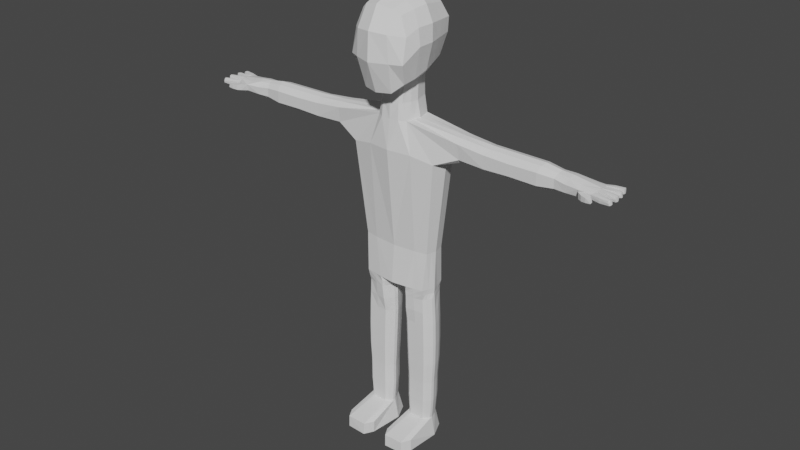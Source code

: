 # Source: bonecopodre.blend  (saved by Blender 3.4.6; exported with 4.5.12 LTS)
import bpy
from mathutils import Matrix  # noqa: F401  (used for matrix-valued properties, if any)

bpy.ops.wm.read_factory_settings(use_empty=True)
scene = bpy.context.scene
scene.name = 'Scene'

# ---- collections
col_collection = bpy.data.collections.new('Collection'); scene.collection.children.link(col_collection)

# ---- node groups
ng_auto_smooth = bpy.data.node_groups.new('Auto Smooth', 'GeometryNodeTree')
_s = ng_auto_smooth.interface.new_socket(name='Geometry', in_out='OUTPUT', socket_type='NodeSocketGeometry')
_s = ng_auto_smooth.interface.new_socket(name='Geometry', in_out='INPUT', socket_type='NodeSocketGeometry')
_s = ng_auto_smooth.interface.new_socket(name='Angle', in_out='INPUT', socket_type='NodeSocketFloat')
_s.subtype = 'ANGLE'
_s.min_value = 0.0
_s.max_value = 3.142
ng_auto_smooth.is_modifier = True
_N = ng_auto_smooth.nodes; _L = ng_auto_smooth.links
n0 = _N.new('NodeGroupOutput'); n0.name = 'Group Output'; n0.location = (480, -100)
n1 = _N.new('NodeGroupInput'); n1.name = 'Group Input'; n1.location = (-420, -300)
n2 = _N.new('NodeGroupInput'); n2.name = 'Group Input.001'; n2.location = (-60, -100)
n3 = _N.new('GeometryNodeSetShadeSmooth'); n3.name = 'Set Shade Smooth'; n3.location = (120, -100)
n3.domain = 'EDGE'
n4 = _N.new('GeometryNodeSetShadeSmooth'); n4.name = 'Set Shade Smooth.001'; n4.location = (300, -100)
n5 = _N.new('GeometryNodeInputMeshEdgeAngle'); n5.name = 'Edge Angle'; n5.location = (-420, -220)
n6 = _N.new('GeometryNodeInputEdgeSmooth'); n6.name = 'Is Edge Smooth'; n6.location = (-60, -160)
n7 = _N.new('GeometryNodeInputShadeSmooth'); n7.name = 'Is Face Smooth'; n7.location = (-240, -340)
n8 = _N.new('FunctionNodeBooleanMath'); n8.name = 'Boolean Math'; n8.location = (-60, -220)
n9 = _N.new('FunctionNodeCompare'); n9.name = 'Compare'; n9.location = (-240, -180)
n9.operation = 'LESS_EQUAL'
_L.new(n5.outputs[0], n9.inputs[0])
_L.new(n4.outputs[0], n0.inputs[0])
_L.new(n1.outputs[1], n9.inputs[1])
_L.new(n9.outputs[0], n8.inputs[0])
_L.new(n7.outputs[0], n8.inputs[1])
_L.new(n2.outputs[0], n3.inputs[0])
_L.new(n6.outputs[0], n3.inputs[1])
_L.new(n3.outputs[0], n4.inputs[0])
_L.new(n8.outputs[0], n3.inputs[2])
n0.is_active_output = True

# ---- world
world_world = bpy.data.worlds.new('World'); scene.world = world_world
world_world.use_nodes = True; world_world.node_tree.nodes.clear()
_N = world_world.node_tree.nodes; _L = world_world.node_tree.links
n0 = _N.new('ShaderNodeOutputWorld'); n0.name = 'World Output'; n0.location = (300, 300)
n1 = _N.new('ShaderNodeBackground'); n1.name = 'Background'; n1.location = (10, 300)
n1.inputs[0].default_value = (0.05088, 0.05088, 0.05088, 1.0)
_L.new(n1.outputs[0], n0.inputs[0])
n0.is_active_output = True
world_world.color = (0.05088, 0.05088, 0.05088)
world_world.use_sun_shadow = False
world_world.sun_shadow_jitter_overblur = 0.0

# ---- meshes
me_cube_002 = bpy.data.meshes.new('Cube.002')
me_cube_002.from_pydata([(0.2188, -0.2519, -0.6455), (0.3608, -0.4931, 0.4688), (0.2188, 0.2496, -0.6335), (0.3538, 0.4631, 0.4635), (0.0, 0.3065, -0.6417), (0.0, 0.5504, 0.5502), (0.4249, 0.5388, -0.0004476), (0.2837, 0.01676, -0.6241), (0.4456, -0.0123, 0.556), (0.4926, -0.6159, -0.2337), (0.0, -0.3069, -0.6795), (-9.313e-10, -0.6096, 0.6096), (0.0, 0.6551, 0.00916), (0.571, -0.0145, -0.003098), (0.0, -0.835, -0.2257), (0.0, -0.0006207, 0.7581), (0.3464, 0.4491, -0.3654), (0.0, 0.5224, -0.5276), (0.3946, -0.462, -0.5897), (0.4591, -0.01393, -0.4575), (0.0, -0.6552, -0.7415), (0.0, 0.3372, -1.008), (0.2829, 0.002975, -0.9812), (0.0, -0.3312, -1.008), (0.2059, 0.2767, -0.9783), (0.2059, -0.2708, -0.9783), (0.0, 0.358, -1.269), (3.541, 0.2139, -1.587), (0.3437, -3.95e-08, -1.258), (0.0, -0.3387, -1.272), (0.2716, 0.2573, -1.259), (0.2716, -0.2573, -1.259), (0.0, 0.3986, -1.76), (0.8601, 0.003967, -1.858), (0.0, -0.4046, -1.76), (0.788, 0.2588, -1.858), (0.788, -0.2509, -1.858), (3.52, 0.2122, -1.519), (3.515, -0.2117, -1.524), (3.598, -0.002672, -1.486), (3.539, -0.2061, -1.597), (3.606, -0.001777, -1.586), (0.0, 0.2899, -4.261), (0.0, -0.001265, -4.187), (0.6711, -0.001265, -4.175), (0.0, -0.294, -4.181), (0.5859, 0.2837, -4.179), (0.5798, -0.2142, -4.176), (1.675, -0.1831, -1.462), (2.138, -0.1828, -1.477), (2.603, -0.1831, -1.473), (3.083, -0.1793, -1.515), (3.125, -4.03e-05, -1.414), (2.663, 0.001003, -1.359), (2.198, 0.001003, -1.355), (1.734, 0.001003, -1.35), (1.726, 0.01667, -1.75), (2.202, 0.001003, -1.764), (2.669, 0.001003, -1.763), (3.161, -0.0004744, -1.707), (3.091, -0.1712, -1.644), (2.607, -0.1741, -1.681), (2.14, -0.1744, -1.674), (1.682, -0.1727, -1.69), (1.675, 0.1873, -1.457), (2.138, 0.187, -1.472), (2.603, 0.187, -1.48), (3.069, 0.181, -1.498), (3.084, 0.1806, -1.644), (2.607, 0.1857, -1.67), (2.14, 0.1857, -1.675), (1.682, 0.1869, -1.692), (0.6267, 0.2138, -3.497), (0.0, 0.3043, -3.503), (0.0, -0.2366, -3.503), (0.627, -0.1641, -3.497), (0.6756, 0.01211, -3.497), (0.3139, 0.3126, -4.187), (0.08975, -0.001265, -4.186), (0.2725, -0.2646, -4.179), (0.2381, 0.2897, -7.153), (0.1069, -2.125e-06, -7.157), (0.7218, -2.139e-06, -7.145), (0.2435, -0.1723, -7.152), (0.5929, 0.2985, -7.147), (0.5915, -0.1617, -7.146), (0.6757, -0.001306, -4.367), (0.7022, 0.000463, -4.864), (0.7118, 0.0006246, -5.285), (0.7087, 0.0009985, -5.662), (0.6857, 0.00189, -6.032), (0.6833, 0.001925, -6.413), (0.655, 0.003035, -6.791), (0.5568, 0.2304, -6.792), (0.5738, 0.2553, -6.415), (0.5759, 0.2561, -6.033), (0.5899, 0.2761, -5.663), (0.5892, 0.2845, -5.286), (0.578, 0.2881, -4.865), (0.558, 0.2832, -4.369), (0.2937, 0.2165, -6.797), (0.2799, 0.2406, -6.42), (0.281, 0.2414, -6.039), (0.2701, 0.2608, -5.669), (0.259, 0.2689, -5.292), (0.2433, 0.2724, -4.871), (0.2371, 0.2761, -4.375), (0.1195, 0.0008637, -4.379), (0.1097, 0.000463, -4.875), (0.127, 0.0006246, -5.296), (0.142, 0.0009985, -5.673), (0.1621, 0.00189, -6.042), (0.1613, 0.001925, -6.423), (0.1866, 0.003035, -6.8), (0.2912, -0.1427, -6.797), (0.2778, -0.158, -6.42), (0.2789, -0.1585, -6.039), (0.2684, -0.1707, -5.669), (0.2575, -0.1759, -5.292), (0.2418, -0.1781, -4.871), (0.2557, -0.2413, -4.373), (0.5563, -0.1421, -6.792), (0.5732, -0.1573, -6.415), (0.5753, -0.1578, -6.034), (0.5892, -0.17, -5.663), (0.5884, -0.1751, -5.286), (0.5772, -0.1773, -4.865), (0.559, -0.1767, -4.369), (0.2113, 0.4895, -0.4831), (0.2424, 0.5222, 0.5212), (0.25, -0.5906, -0.7245), (0.25, -0.5548, 0.5548), (0.2941, 0.6516, 0.005447), (0.3048, -0.72, -0.2257), (0.2942, -0.001229, 0.6908), (0.1658, 0.2771, -0.6398), (0.1658, -0.2794, -0.6517), (0.149, 0.3069, -0.9698), (0.149, -0.301, -0.9698), (0.1632, 0.3279, -1.26), (0.1632, -0.3279, -1.26), (0.4032, 0.3267, -1.776), (0.4041, -0.3327, -1.776), (0.4077, 0.2761, -3.5), (0.4039, -0.2024, -3.5), (0.6796, -0.6133, -6.924), (0.6856, -0.6133, -7.139), (0.2489, -0.7856, -7.147), (0.159, -0.6133, -7.151), (0.597, -0.775, -7.14), (0.1531, -0.6133, -6.936), (0.243, -0.7758, -6.931), (0.591, -0.775, -6.925), (0.4384, -0.2608, -0.5405), (0.4102, -0.2525, 0.5193), (0.5717, -0.3085, -0.007643), (0.0, -0.3048, 0.7245), (0.2563, -0.1176, -0.6301), (0.2581, -0.1339, -0.9797), (0.3076, -0.1286, -1.259), (0.824, -0.1234, -1.858), (3.569, -0.1038, -1.494), (3.578, -0.1025, -1.587), (0.1505, -0.1343, -4.184), (1.704, -0.09218, -1.381), (2.168, -0.09218, -1.385), (2.632, -0.09218, -1.39), (3.103, -0.1033, -1.437), (1.714, -0.08395, -1.756), (2.171, -0.08544, -1.749), (2.639, -0.08544, -1.748), (3.127, -0.0846, -1.695), (0.6513, -0.07599, -3.497), (0.0, -0.1477, -4.184), (0.1752, -0.08617, -7.155), (0.6567, -0.08084, -7.146), (0.633, -0.09152, -4.368), (0.6561, -0.09089, -4.864), (0.6665, -0.0897, -5.285), (0.6654, -0.08695, -5.663), (0.6469, -0.0804, -6.033), (0.6447, -0.08014, -6.414), (0.6221, -0.072, -6.792), (0.1817, -0.1214, -4.376), (0.1546, -0.09514, -4.874), (0.1712, -0.09394, -5.295), (0.1841, -0.09119, -5.672), (0.1994, -0.08461, -6.041), (0.1985, -0.08435, -6.422), (0.2178, -0.07617, -6.799), (0.6254, -0.1077, -4.176), (0.2774, -0.2774, 0.6397), (0.204, -0.6994, -7.149), (0.6413, -0.6941, -7.14), (0.6353, -0.6941, -6.925), (0.198, -0.6945, -6.934), (0.4378, 0.5439, 0.242), (0.4827, -0.5226, 0.1685), (0.0, 0.6659, 0.2921), (0.5669, -0.01211, 0.2864), (0.0, -0.808, 0.2416), (0.2774, -0.7232, 0.2142), (0.2774, 0.6397, 0.2774), (0.5227, -0.2883, 0.2694), (0.1201, -0.06778, -4.185), (0.6679, -0.004125, -4.271), (0.3955, -0.2408, -4.178), (0.6264, 0.1249, -4.176), (0.5648, 0.2795, -4.272), (0.4499, 0.2981, -4.183), (0.2492, -0.2435, -4.276), (0.5693, -0.1981, -4.272), (0.687, 3.183e-05, -4.616), (0.707, 0.0005438, -5.074), (0.7102, 0.0008115, -5.473), (0.6972, 0.001444, -5.847), (0.6845, 0.001908, -6.223), (0.6691, 0.00248, -6.602), (0.5653, 0.2429, -6.603), (0.5749, 0.2557, -6.224), (0.5829, 0.2661, -5.848), (0.5895, 0.2803, -5.475), (0.5836, 0.2863, -5.075), (0.5673, 0.286, -4.617), (0.2868, 0.2286, -6.608), (0.2804, 0.241, -6.229), (0.2755, 0.2511, -5.854), (0.2645, 0.2648, -5.48), (0.2511, 0.2707, -5.081), (0.245, 0.2704, -4.623), (0.1157, 0.003677, -4.283), (0.1164, 0.0001964, -4.627), (0.1183, 0.0005438, -5.085), (0.1345, 0.0008115, -5.484), (0.152, 0.001444, -5.858), (0.1617, 0.001908, -6.233), (0.174, 0.00248, -6.612), (0.2845, -0.1504, -6.609), (0.2784, -0.1582, -6.229), (0.2737, -0.1646, -5.854), (0.263, -0.1733, -5.481), (0.2496, -0.177, -5.082), (0.2438, -0.2222, -4.623), (0.5648, -0.1497, -6.603), (0.5743, -0.1575, -6.224), (0.5823, -0.1639, -5.849), (0.5888, -0.1725, -5.475), (0.5828, -0.1762, -5.076), (0.5667, -0.1768, -4.617), (0.6623, -0.05317, -4.368), (0.6875, -0.05194, -4.864), (0.6975, -0.05126, -5.285), (0.6954, -0.0497, -5.663), (0.6747, -0.04598, -6.033), (0.6723, -0.04584, -6.414), (0.6469, -0.04121, -6.792), (0.4018, -0.2212, -4.372), (0.4095, -0.1777, -4.868), (0.4229, -0.1755, -5.289), (0.4288, -0.1704, -5.666), (0.4271, -0.1581, -6.036), (0.4255, -0.1576, -6.417), (0.4238, -0.1424, -6.795), (0.1783, 0.1385, -4.377), (0.1729, 0.1401, -4.873), (0.1894, 0.1384, -5.294), (0.2025, 0.1345, -5.671), (0.2179, 0.1253, -6.041), (0.217, 0.1249, -6.422), (0.2366, 0.1134, -6.798), (0.2128, -0.1826, -4.375), (0.1876, -0.1343, -4.873), (0.2036, -0.1326, -5.293), (0.2156, -0.1286, -5.671), (0.2285, -0.1192, -6.04), (0.2275, -0.1188, -6.421), (0.2438, -0.1071, -6.798), (0.6168, 0.1409, -4.368), (0.654, 0.1503, -4.864), (0.6644, 0.1486, -5.285), (0.6632, 0.1445, -5.663), (0.6447, 0.135, -6.033), (0.6425, 0.1346, -6.414), (0.6198, 0.1227, -6.792), (0.3959, 0.3493, -4.373), (0.4055, 0.3535, -4.869), (0.4189, 0.3499, -5.29), (0.4249, 0.3417, -5.668), (0.4233, 0.322, -6.038), (0.4217, 0.3212, -6.419), (0.4201, 0.2967, -6.796), (0.6483, -0.05451, -4.175), (0.06106, 0.1432, -4.195), (0.1752, 0.3164, -4.196), (0.1392, 0.3017, -4.29), (0.1809, -0.2008, -4.182), (0.6036, -0.1299, -4.368), (0.6247, -0.1298, -4.865), (0.6355, -0.1281, -5.286), (0.6354, -0.1242, -5.663), (0.6192, -0.1148, -6.033), (0.617, -0.1145, -6.414), (0.5973, -0.1028, -6.792), (0.1506, -0.06029, -4.378), (0.1217, -0.056, -4.875), (0.1387, -0.05532, -5.296), (0.1527, -0.05375, -5.673), (0.1703, -0.05002, -6.042), (0.1695, -0.04987, -6.423), (0.1918, -0.04522, -6.8), (0.6026, -0.161, -4.176), (0.2081, -0.08026, -6.611), (0.1989, -0.08448, -6.232), (0.1918, -0.0879, -5.856), (0.1777, -0.09257, -5.483), (0.1629, -0.09454, -5.084), (0.1597, -0.1173, -4.626), (0.1769, -0.1322, -4.28), (0.6334, -0.07607, -6.603), (0.6458, -0.08027, -6.223), (0.6562, -0.08368, -5.848), (0.6659, -0.08833, -5.474), (0.6613, -0.09029, -5.075), (0.6428, -0.09083, -4.616), (0.6186, -0.1011, -4.271), (0.6433, -0.05261, -4.271), (0.673, -0.05213, -4.616), (0.6925, -0.0516, -5.075), (0.6964, -0.05048, -5.474), (0.685, -0.04784, -5.848), (0.6735, -0.04591, -6.223), (0.6596, -0.04352, -6.603), (0.2075, -0.2001, -4.279), (0.1914, -0.1674, -4.624), (0.1956, -0.1334, -5.083), (0.2096, -0.1306, -5.482), (0.222, -0.1239, -5.855), (0.228, -0.119, -6.231), (0.2356, -0.113, -6.61), (0.4209, 0.3089, -6.607), (0.4225, 0.3216, -6.228), (0.4241, 0.3318, -5.853), (0.4219, 0.3458, -5.479), (0.4122, 0.3517, -5.08), (0.4012, 0.3514, -4.621), (0.6312, 0.1287, -6.603), (0.6436, 0.1348, -6.224), (0.654, 0.1398, -5.848), (0.6638, 0.1466, -5.474), (0.6592, 0.1494, -5.075), (0.6406, 0.149, -4.616), (0.6164, 0.1377, -4.272), (0.1807, -0.04755, -6.612), (0.1699, -0.04994, -6.233), (0.1615, -0.05188, -5.858), (0.1457, -0.05454, -5.484), (0.1302, -0.05566, -5.085), (0.128, -0.06722, -4.627), (0.1463, -0.06424, -4.281), (0.2268, 0.1191, -6.61), (0.2174, 0.1251, -6.231), (0.2102, 0.1299, -5.856), (0.1959, 0.1364, -5.483), (0.1811, 0.1392, -5.083), (0.1773, 0.1389, -4.625), (0.1275, 0.1527, -4.286), (0.4246, -0.15, -6.606), (0.4263, -0.1579, -6.227), (0.428, -0.1642, -5.851), (0.4259, -0.1729, -5.478), (0.4162, -0.1766, -5.079), (0.4052, -0.1995, -4.62), (0.4037, -0.233, -4.274), (0.6072, -0.1086, -6.603), (0.6181, -0.1146, -6.224), (0.6273, -0.1195, -5.848), (0.6355, -0.1262, -5.474), (0.6301, -0.129, -5.075), (0.6126, -0.1295, -4.616), (0.594, -0.1496, -4.271), (2.883, -0.15, -1.497), (2.931, 0.00217, -1.403), (2.94, -9.645e-05, -1.72), (2.889, -0.1443, -1.652), (2.883, 0.1552, -1.495), (2.889, 0.1527, -1.651), (2.915, -0.07142, -1.707), (2.906, -0.0747, -1.429), (0.4028, 0.2176, -0.4115), (0.3997, 0.2254, 0.5097), (0.4979, 0.2622, -0.001773), (0.0, 0.2912, 0.671), (0.2513, 0.1332, -0.6288), (0.2444, 0.1398, -0.9797), (0.3076, 0.1286, -1.259), (0.824, 0.1314, -1.858), (3.554, 0.1356, -1.5), (3.563, 0.1415, -1.588), (1.714, 0.09465, -1.756), (2.171, 0.09316, -1.749), (2.639, 0.09316, -1.748), (3.125, 0.09004, -1.694), (1.704, 0.09418, -1.379), (2.168, 0.09418, -1.383), (2.632, 0.09418, -1.388), (3.101, 0.09599, -1.434), (0.6512, 0.113, -3.497), (0.2721, 0.2768, 0.6228), (0.5023, 0.2659, 0.2642), (2.906, 0.07905, -1.427), (2.915, 0.07593, -1.707), (3.324, -0.2193, -1.509), (3.353, 0.006383, -1.663), (3.302, 0.2202, -1.522), (3.353, 0.006255, -1.453), (3.328, -0.1966, -1.624), (3.312, 0.2201, -1.613), (3.327, -0.1109, -1.474), (3.327, -0.1109, -1.653), (3.346, 0.1139, -1.652), (3.328, 0.1169, -1.472), (1.254, 0.001003, -1.328), (1.213, -0.1605, -1.676), (1.212, 0.2331, -1.664), (1.196, -0.1938, -1.412), (1.277, 0.04012, -1.745), (1.197, 0.2092, -1.423), (1.247, -0.05679, -1.737), (1.223, -0.09978, -1.343), (1.223, 0.1018, -1.342), (1.247, 0.1399, -1.737), (3.339, -0.1985, -1.626), (3.434, -0.2388, -1.497), (3.454, -0.2143, -1.618), (3.385, -0.3016, -1.604), (3.376, -0.3094, -1.493), (3.461, -0.2597, -1.505), (3.475, -0.2492, -1.612), (3.449, -0.3399, -1.603), (3.446, -0.3499, -1.506), (3.508, -0.2862, -1.511), (3.524, -0.2772, -1.607), (3.532, -0.363, -1.593), (3.531, -0.3691, -1.517), (3.549, -0.3026, -1.516), (3.571, -0.3043, -1.606), (3.617, -0.3683, -1.582), (3.605, -0.3654, -1.529), (3.602, -0.321, -1.525), (3.616, -0.3205, -1.573), (3.565, -0.1346, -1.502), (3.573, -0.1272, -1.598), (3.523, -0.2076, -1.568), (3.563, 0.1335, -1.566), (3.527, 0.2119, -1.564), (3.571, -0.1305, -1.571), (3.575, -0.09909, -1.564), (3.601, -0.006299, -1.559), (3.588, -0.03481, -1.483), (3.595, -0.03205, -1.562), (3.599, -0.03723, -1.592), (3.577, 0.08343, -1.583), (3.58, 0.08821, -1.489), (3.575, 0.08732, -1.559), (3.843, -0.2749, -1.544), (3.835, -0.269, -1.51), (3.855, -0.2033, -1.506), (3.848, -0.2695, -1.577), (3.865, -0.2054, -1.574), (3.86, -0.2054, -1.544), (3.862, -0.1246, -1.533), (3.862, -0.1155, -1.573), (3.864, -0.1162, -1.496), (3.867, -0.04714, -1.497), (3.872, -0.0469, -1.533), (3.872, -0.05269, -1.571), (3.847, 0.04533, -1.536), (3.845, 0.04938, -1.496), (3.848, 0.05169, -1.575), (3.845, 0.1126, -1.572), (3.829, 0.1096, -1.494), (3.836, 0.1146, -1.534), (3.805, 0.2711, -1.533), (3.808, 0.2572, -1.503), (3.812, 0.1885, -1.499), (3.82, 0.1932, -1.578), (3.809, 0.2629, -1.572), (3.816, 0.189, -1.542), (3.545, -0.178, -1.514), (3.567, -0.1726, -1.607), (3.851, -0.2454, -1.501), (3.86, -0.2396, -1.58), (3.856, -0.2424, -1.541), (3.577, -0.06854, -1.489), (3.587, -0.06913, -1.589), (3.872, -0.07775, -1.491), (3.873, -0.08476, -1.533), (3.875, -0.081, -1.576), (3.592, 0.03749, -1.583), (3.592, 0.03434, -1.491), (3.857, 0.08092, -1.579), (3.847, 0.07283, -1.492), (3.852, 0.0779, -1.533), (0.3746, 0.3333, -0.3884), (0.2351, 0.1914, -0.6312), (0.2252, 0.2083, -0.979), (0.2896, 0.1929, -1.259), (0.806, 0.1951, -1.858), (3.534, 0.1807, -1.509), (3.555, 0.1824, -1.594), (1.688, 0.1408, -1.393), (2.153, 0.1408, -1.398), (2.617, 0.1408, -1.403), (3.083, 0.1385, -1.447), (0.6389, 0.1634, -3.497), (2.894, 0.1175, -1.439), (0.3768, 0.3443, 0.4866), (0.4614, 0.4005, -0.00111), (0.0, 0.4371, 0.6274), (1.699, 0.1407, -1.748), (2.156, 0.1392, -1.742), (2.623, 0.1392, -1.74), (3.106, 0.1353, -1.688), (0.2611, 0.4158, 0.5888), (0.4701, 0.4049, 0.2531), (2.903, 0.1139, -1.701), (3.314, 0.1685, -1.485), (3.33, 0.167, -1.645), (1.208, 0.1522, -1.35), (1.232, 0.1898, -1.734), (3.815, 0.2269, -1.498), (3.819, 0.2331, -1.58), (3.818, 0.2277, -1.537), (3.693, -0.1638, -1.502), (3.7, -0.1624, -1.563), (3.664, -0.2424, -1.517), (3.683, -0.2391, -1.598), (3.672, -0.2433, -1.562), (3.703, -0.1604, -1.595), (3.697, -0.2025, -1.604), (3.681, -0.2093, -1.505), (3.714, -0.03302, -1.549), (3.717, -0.0392, -1.587), (3.698, -0.1147, -1.55), (3.696, -0.1122, -1.491), (3.7, -0.1111, -1.585), (3.708, -0.03463, -1.485), (3.705, -0.07067, -1.484), (3.712, -0.0729, -1.589), (3.695, 0.1004, -1.49), (3.699, 0.1044, -1.549), (3.716, 0.01434, -1.553), (3.705, 0.0182, -1.489), (3.702, 0.09984, -1.583), (3.719, 0.02178, -1.584), (3.716, 0.05817, -1.585), (3.71, 0.0522, -1.49), (3.664, 0.2451, -1.585), (3.681, 0.1606, -1.59), (3.652, 0.2461, -1.55), (3.666, 0.1538, -1.494), (3.65, 0.238, -1.506), (3.676, 0.1484, -1.555), (3.661, 0.2025, -1.498), (3.679, 0.2066, -1.594)], [], [(202, 129, 3, 196), (128, 132, 6, 16), (388, 390, 13, 19), (408, 389, 8, 199), (203, 154, 1, 197), (153, 155, 9, 18), (130, 133, 14, 20), (201, 131, 11, 200), (392, 7, 22, 393), (136, 10, 23, 138), (135, 2, 24, 137), (407, 391, 15, 134), (191, 156, 11, 131), (135, 4, 17, 128), (157, 7, 19, 153), (504, 2, 16, 503), (136, 0, 18, 130), (393, 22, 28, 394), (157, 0, 25, 158), (418, 412, 41, 460, 494, 162), (140, 29, 34, 142), (158, 25, 31, 159), (137, 24, 30, 139), (138, 23, 29, 140), (144, 74, 45, 79), (143, 72, 46, 209, 77), (417, 411, 432, 38, 488, 450, 161), (139, 30, 35, 141), (161, 450, 455, 456), (396, 462, 463, 453), (416, 413, 37, 454, 27), (433, 432, 436, 437), (420, 414, 39, 499, 462, 396), (527, 416, 27, 509), (100, 290, 93, 84, 80), (93, 283, 92, 82, 84), (172, 75, 47, 310, 190), (72, 514, 406, 76, 44, 207, 46), (529, 423, 71, 519), (519, 71, 70, 520), (520, 70, 69, 521), (525, 385, 68, 522), (429, 421, 55, 402), (402, 55, 54, 403), (403, 54, 53, 404), (409, 381, 52, 405), (424, 422, 63, 48), (48, 63, 62, 49), (49, 62, 61, 50), (380, 383, 60, 51), (423, 426, 64, 71), (71, 64, 65, 70), (70, 65, 66, 69), (385, 384, 67, 68), (428, 424, 48, 164), (164, 48, 49, 165), (165, 49, 50, 166), (387, 380, 51, 167), (427, 425, 56, 168), (168, 56, 57, 169), (169, 57, 58, 170), (386, 382, 59, 171), (395, 33, 76, 406), (160, 36, 75, 172), (141, 35, 72, 143), (142, 34, 74, 144), (42, 292, 78, 43), (163, 295, 79, 45, 173), (80, 84, 82, 81), (174, 175, 85, 83), (82, 92, 145, 146), (113, 269, 100, 80, 81), (182, 302, 121, 152, 194), (113, 81, 148, 150), (379, 211, 127, 296), (378, 248, 126, 297), (377, 247, 125, 298), (376, 246, 124, 299), (375, 245, 123, 300), (374, 244, 122, 301), (373, 243, 121, 302), (372, 210, 120, 256), (371, 242, 119, 257), (370, 241, 118, 258), (369, 240, 117, 259), (368, 239, 116, 260), (367, 238, 115, 261), (366, 237, 114, 262), (365, 294, 106, 263), (364, 229, 105, 264), (363, 228, 104, 265), (362, 227, 103, 266), (361, 226, 102, 267), (360, 225, 101, 268), (359, 224, 100, 269), (358, 230, 107, 303), (357, 231, 108, 304), (356, 232, 109, 305), (355, 233, 110, 306), (354, 234, 111, 307), (353, 235, 112, 308), (352, 236, 113, 309), (351, 205, 86, 277), (350, 212, 87, 278), (349, 213, 88, 279), (348, 214, 89, 280), (347, 215, 90, 281), (346, 216, 91, 282), (345, 217, 92, 283), (42, 293, 77, 209, 46, 208, 99, 284, 106, 294), (344, 223, 98, 285), (343, 222, 97, 286), (342, 221, 96, 287), (341, 220, 95, 288), (340, 219, 94, 289), (339, 218, 93, 290), (36, 142, 144, 75), (32, 141, 143, 73), (26, 139, 141, 32), (73, 143, 77, 293, 42), (75, 144, 79, 206, 47), (25, 138, 140, 31), (21, 137, 139, 26), (31, 140, 142, 36), (10, 136, 130, 20), (2, 135, 128, 16), (154, 191, 131, 1), (389, 407, 134, 8), (4, 135, 137, 21), (0, 136, 138, 25), (197, 1, 131, 201), (18, 9, 133, 130), (17, 12, 132, 128), (198, 5, 129, 202), (195, 150, 148, 192), (152, 151, 147, 149), (194, 152, 149, 193), (121, 262, 114, 151, 152), (83, 85, 149, 147), (189, 309, 113, 150, 195), (175, 82, 146, 193), (174, 83, 147, 192), (81, 174, 192, 148), (85, 175, 193, 149), (114, 276, 189, 195, 151), (145, 194, 193, 146), (151, 195, 192, 147), (8, 134, 191, 154), (338, 311, 189, 276), (337, 312, 188, 275), (336, 313, 187, 274), (335, 314, 186, 273), (334, 315, 185, 272), (333, 316, 184, 271), (332, 317, 183, 270), (331, 318, 182, 255), (330, 319, 181, 254), (329, 320, 180, 253), (328, 321, 179, 252), (327, 322, 178, 251), (326, 323, 177, 250), (325, 324, 176, 249), (92, 255, 182, 194, 145), (81, 82, 175, 174), (78, 204, 163, 173, 43), (33, 160, 172, 76), (383, 386, 171, 60), (62, 169, 170, 61), (63, 168, 169, 62), (422, 427, 168, 63), (381, 387, 167, 52), (54, 165, 166, 53), (55, 164, 165, 54), (421, 428, 164, 55), (76, 172, 190, 291, 44), (39, 458, 459, 457), (414, 417, 161, 493, 458, 39), (22, 158, 159, 28), (415, 418, 162, 451, 489, 40), (7, 157, 158, 22), (0, 157, 153, 18), (134, 15, 156, 191), (19, 13, 155, 153), (199, 8, 154, 203), (13, 199, 203, 155), (12, 198, 202, 132), (9, 197, 201, 133), (133, 201, 200, 14), (155, 203, 197, 9), (390, 408, 199, 13), (132, 202, 196, 6), (205, 325, 249, 86), (44, 291, 325, 205), (291, 190, 324, 325), (212, 326, 250, 87), (86, 249, 326, 212), (249, 176, 323, 326), (213, 327, 251, 88), (87, 250, 327, 213), (250, 177, 322, 327), (214, 328, 252, 89), (88, 251, 328, 214), (251, 178, 321, 328), (215, 329, 253, 90), (89, 252, 329, 215), (252, 179, 320, 329), (216, 330, 254, 91), (90, 253, 330, 216), (253, 180, 319, 330), (217, 331, 255, 92), (91, 254, 331, 217), (254, 181, 318, 331), (210, 332, 270, 120), (79, 295, 332, 210), (295, 163, 317, 332), (242, 333, 271, 119), (120, 270, 333, 242), (270, 183, 316, 333), (241, 334, 272, 118), (119, 271, 334, 241), (271, 184, 315, 334), (240, 335, 273, 117), (118, 272, 335, 240), (272, 185, 314, 335), (239, 336, 274, 116), (117, 273, 336, 239), (273, 186, 313, 336), (238, 337, 275, 115), (116, 274, 337, 238), (274, 187, 312, 337), (237, 338, 276, 114), (115, 275, 338, 237), (275, 188, 311, 338), (224, 339, 290, 100), (101, 289, 339, 224), (289, 94, 218, 339), (225, 340, 289, 101), (102, 288, 340, 225), (288, 95, 219, 340), (226, 341, 288, 102), (103, 287, 341, 226), (287, 96, 220, 341), (227, 342, 287, 103), (104, 286, 342, 227), (286, 97, 221, 342), (228, 343, 286, 104), (105, 285, 343, 228), (285, 98, 222, 343), (229, 344, 285, 105), (106, 284, 344, 229), (284, 99, 223, 344), (218, 345, 283, 93), (94, 282, 345, 218), (282, 91, 217, 345), (219, 346, 282, 94), (95, 281, 346, 219), (281, 90, 216, 346), (220, 347, 281, 95), (96, 280, 347, 220), (280, 89, 215, 347), (221, 348, 280, 96), (97, 279, 348, 221), (279, 88, 214, 348), (222, 349, 279, 97), (98, 278, 349, 222), (278, 87, 213, 349), (223, 350, 278, 98), (99, 277, 350, 223), (277, 86, 212, 350), (208, 351, 277, 99), (46, 207, 351, 208), (207, 44, 205, 351), (311, 352, 309, 189), (188, 308, 352, 311), (308, 112, 236, 352), (312, 353, 308, 188), (187, 307, 353, 312), (307, 111, 235, 353), (313, 354, 307, 187), (186, 306, 354, 313), (306, 110, 234, 354), (314, 355, 306, 186), (185, 305, 355, 314), (305, 109, 233, 355), (315, 356, 305, 185), (184, 304, 356, 315), (304, 108, 232, 356), (316, 357, 304, 184), (183, 303, 357, 316), (303, 107, 231, 357), (317, 358, 303, 183), (163, 204, 358, 317), (204, 78, 230, 358), (236, 359, 269, 113), (112, 268, 359, 236), (268, 101, 224, 359), (235, 360, 268, 112), (111, 267, 360, 235), (267, 102, 225, 360), (234, 361, 267, 111), (110, 266, 361, 234), (266, 103, 226, 361), (233, 362, 266, 110), (109, 265, 362, 233), (265, 104, 227, 362), (232, 363, 265, 109), (108, 264, 363, 232), (264, 105, 228, 363), (231, 364, 264, 108), (107, 263, 364, 231), (263, 106, 229, 364), (230, 365, 263, 107), (78, 292, 365, 230), (292, 42, 294, 365), (243, 366, 262, 121), (122, 261, 366, 243), (261, 115, 237, 366), (244, 367, 261, 122), (123, 260, 367, 244), (260, 116, 238, 367), (245, 368, 260, 123), (124, 259, 368, 245), (259, 117, 239, 368), (246, 369, 259, 124), (125, 258, 369, 246), (258, 118, 240, 369), (247, 370, 258, 125), (126, 257, 370, 247), (257, 119, 241, 370), (248, 371, 257, 126), (127, 256, 371, 248), (256, 120, 242, 371), (211, 372, 256, 127), (47, 206, 372, 211), (206, 79, 210, 372), (318, 373, 302, 182), (181, 301, 373, 318), (301, 122, 243, 373), (319, 374, 301, 181), (180, 300, 374, 319), (300, 123, 244, 374), (320, 375, 300, 180), (179, 299, 375, 320), (299, 124, 245, 375), (321, 376, 299, 179), (178, 298, 376, 321), (298, 125, 246, 376), (322, 377, 298, 178), (177, 297, 377, 322), (297, 126, 247, 377), (323, 378, 297, 177), (176, 296, 378, 323), (296, 127, 248, 378), (324, 379, 296, 176), (190, 310, 379, 324), (310, 47, 211, 379), (53, 166, 387, 381), (61, 170, 386, 383), (170, 58, 382, 386), (166, 50, 380, 387), (69, 66, 384, 385), (50, 61, 383, 380), (404, 53, 381, 409), (521, 69, 385, 525), (58, 400, 410, 382), (512, 404, 409, 515), (517, 524, 408, 390), (516, 523, 407, 389), (507, 395, 406, 514), (515, 409, 405, 513), (511, 403, 404, 512), (510, 402, 403, 511), (528, 429, 402, 510), (382, 410, 401, 59), (57, 399, 400, 58), (56, 398, 399, 57), (425, 430, 398, 56), (412, 419, 397, 461, 498, 41), (526, 420, 396, 508), (557, 559, 482, 486), (505, 393, 394, 506), (7, 392, 388, 19), (523, 518, 391, 407), (504, 392, 393, 505), (524, 516, 389, 408), (503, 517, 390, 388), (513, 405, 420, 526), (59, 401, 419, 412), (60, 171, 418, 415), (52, 167, 417, 414), (522, 68, 416, 527), (405, 52, 414, 420), (51, 60, 415, 431, 411), (68, 67, 413, 416), (167, 51, 411, 417), (171, 59, 412, 418), (33, 395, 430, 425), (506, 394, 429, 528), (28, 159, 428, 421), (36, 160, 427, 422), (160, 33, 425, 427), (159, 31, 424, 428), (35, 30, 426, 423), (31, 36, 422, 424), (394, 28, 421, 429), (507, 35, 423, 529), (432, 433, 431, 415, 40, 452, 38), (434, 437, 441, 438), (411, 431, 434, 435), (431, 433, 437, 434), (432, 411, 435, 436), (439, 438, 442, 443), (436, 435, 439, 440), (437, 436, 440, 441), (435, 434, 438, 439), (442, 445, 449, 446), (438, 441, 445, 442), (440, 439, 443, 444), (441, 440, 444, 445), (447, 446, 449, 448), (444, 443, 447, 448), (445, 444, 448, 449), (443, 442, 446, 447), (540, 535, 465, 490), (534, 533, 466, 469), (564, 557, 486, 531), (453, 463, 461, 397), (457, 459, 460, 41), (456, 455, 451, 162), (544, 543, 470, 472), (542, 541, 474, 475), (552, 551, 476, 477), (550, 549, 480, 481), (491, 492, 464, 467), (492, 469, 466, 490), (537, 536, 467, 464), (539, 538, 468, 491), (535, 537, 464, 465), (538, 534, 469, 468), (496, 495, 472, 470), (497, 496, 470, 471), (548, 542, 475, 497), (547, 544, 472, 495), (541, 546, 473, 474), (543, 545, 471, 470), (502, 501, 477, 476), (500, 502, 476, 478), (556, 552, 477, 501), (553, 550, 481, 479), (551, 554, 478, 476), (555, 553, 479, 500), (530, 484, 487, 532), (532, 487, 485, 531), (563, 560, 484, 530), (562, 558, 485, 487), (559, 561, 483, 482), (560, 562, 487, 484), (536, 539, 491, 467), (464, 492, 490, 465), (468, 469, 492, 491), (533, 540, 490, 466), (546, 547, 495, 473), (545, 548, 497, 471), (475, 474, 496, 497), (474, 473, 495, 496), (554, 555, 500, 478), (549, 556, 501, 480), (479, 481, 502, 500), (481, 480, 501, 502), (561, 563, 530, 483), (482, 532, 531, 486), (483, 530, 532, 482), (558, 564, 531, 485), (395, 507, 529, 430), (30, 506, 528, 426), (401, 522, 527, 419), (67, 513, 526, 413), (16, 6, 517, 503), (196, 3, 516, 524), (2, 504, 505, 24), (129, 5, 518, 523), (24, 505, 506, 30), (413, 526, 508, 37), (426, 528, 510, 64), (64, 510, 511, 65), (65, 511, 512, 66), (384, 515, 513, 67), (35, 507, 514, 72), (3, 129, 523, 516), (6, 196, 524, 517), (66, 512, 515, 384), (400, 521, 525, 410), (410, 525, 522, 401), (399, 520, 521, 400), (398, 519, 520, 399), (430, 529, 519, 398), (419, 527, 509, 397), (392, 504, 503, 388), (450, 488, 540, 533), (40, 489, 539, 536), (451, 455, 534, 538), (38, 452, 537, 535), (489, 451, 538, 539), (452, 40, 536, 537), (455, 450, 533, 534), (488, 38, 535, 540), (162, 494, 548, 545), (458, 493, 547, 546), (456, 162, 545, 543), (459, 458, 546, 541), (493, 161, 544, 547), (494, 460, 542, 548), (460, 459, 541, 542), (161, 456, 543, 544), (462, 499, 556, 549), (41, 498, 555, 554), (498, 461, 553, 555), (457, 41, 554, 551), (461, 463, 550, 553), (499, 39, 552, 556), (463, 462, 549, 550), (39, 457, 551, 552), (397, 509, 564, 558), (37, 508, 563, 561), (396, 453, 562, 560), (454, 37, 561, 559), (453, 397, 558, 562), (508, 396, 560, 563), (509, 27, 557, 564), (27, 454, 559, 557)])
_uv = me_cube_002.uv_layers.new(name='UVMap')
_uv.uv.foreach_set('vector', [0.5625, 0.4375, 0.625, 0.4375, 0.625, 0.5, 0.5625, 0.5, 0.375, 0.4375, 0.5, 0.4375, 0.5, 0.5, 0.375, 0.5, 0.375, 0.5625, 0.5, 0.5625, 0.5, 0.625, 0.375, 0.625, 0.5625, 0.5625, 0.625, 0.5625, 0.625, 0.625, 0.5625, 0.625, 0.5625, 0.6875, 0.625, 0.6875, 0.625, 0.75, 0.5625, 0.75, 0.375, 0.6875, 0.5, 0.6875, 0.5, 0.75, 0.375, 0.75, 0.375, 0.8125, 0.5, 0.8125, 0.5, 0.875, 0.375, 0.875, 0.5625, 0.8125, 0.625, 0.8125, 0.625, 0.875, 0.5625, 0.875, 0.3282, 0.5877, 0.3316, 0.6251, 0.3316, 0.6251, 0.3282, 0.5877, 0.2873, 0.7032, 0.2499, 0.7066, 0.2499, 0.7066, 0.2873, 0.7032, 0.2874, 0.5468, 0.3248, 0.5502, 0.3248, 0.5502, 0.2874, 0.5468, 0.6875, 0.5625, 0.75, 0.5625, 0.75, 0.625, 0.6875, 0.625, 0.6875, 0.6875, 0.75, 0.6875, 0.75, 0.75, 0.6875, 0.75, 0.2874, 0.5468, 0.2501, 0.5434, 0.25, 0.5, 0.3125, 0.5, 0.3282, 0.6624, 0.3316, 0.6251, 0.375, 0.625, 0.375, 0.6875, 0.3265, 0.5689, 0.3248, 0.5502, 0.375, 0.5, 0.375, 0.5312, 0.2873, 0.7032, 0.3248, 0.6998, 0.375, 0.75, 0.3125, 0.75, 0.3282, 0.5877, 0.3316, 0.6251, 0.3316, 0.6251, 0.3282, 0.5877, 0.3282, 0.6624, 0.3248, 0.6998, 0.3248, 0.6998, 0.3282, 0.6624, 0.3282, 0.6624, 0.3316, 0.6251, 0.3316, 0.6251, 0.3303, 0.64, 0.3292, 0.6512, 0.3282, 0.6624, 0.2873, 0.7032, 0.2499, 0.7066, 0.2499, 0.7066, 0.2873, 0.7032, 0.3282, 0.6624, 0.3248, 0.6998, 0.3248, 0.6998, 0.3282, 0.6624, 0.2874, 0.5468, 0.3248, 0.5502, 0.3248, 0.5502, 0.2874, 0.5468, 0.2873, 0.7032, 0.2499, 0.7066, 0.2499, 0.7066, 0.2873, 0.7032, 0.2873, 0.7032, 0.2499, 0.7066, 0.2499, 0.7066, 0.2873, 0.7032, 0.2874, 0.5468, 0.3248, 0.5502, 0.3248, 0.5502, 0.3061, 0.5485, 0.2874, 0.5468, 0.3282, 0.6624, 0.3248, 0.6998, 0.3248, 0.6998, 0.3248, 0.6998, 0.3258, 0.6881, 0.3269, 0.6765, 0.3282, 0.6624, 0.2874, 0.5468, 0.3248, 0.5502, 0.3248, 0.5502, 0.2874, 0.5468, 0.3282, 0.6624, 0.3269, 0.6765, 0.3269, 0.6764, 0.3282, 0.6624, 0.3282, 0.5877, 0.3299, 0.6059, 0.3298, 0.605, 0.3282, 0.5877, 0.3248, 0.5502, 0.3248, 0.5502, 0.3248, 0.5502, 0.3248, 0.5502, 0.3248, 0.5502, 0.3248, 0.6998, 0.3248, 0.6998, 0.3248, 0.6998, 0.3248, 0.6998, 0.3282, 0.5877, 0.3316, 0.6251, 0.3316, 0.6251, 0.3307, 0.6155, 0.3299, 0.6059, 0.3282, 0.5877, 0.3265, 0.5689, 0.3248, 0.5502, 0.3248, 0.5502, 0.3265, 0.5689, 0.2572, 0.5603, 0.2881, 0.5639, 0.319, 0.5675, 0.319, 0.5675, 0.2572, 0.5603, 0.319, 0.5675, 0.3217, 0.5963, 0.3244, 0.6251, 0.3244, 0.6251, 0.319, 0.5675, 0.3282, 0.6624, 0.3248, 0.6998, 0.3248, 0.6998, 0.3265, 0.6811, 0.3282, 0.6624, 0.3248, 0.5502, 0.3265, 0.5689, 0.3282, 0.5877, 0.3316, 0.6251, 0.3316, 0.6251, 0.3282, 0.5877, 0.3248, 0.5502, 0.3265, 0.5689, 0.3248, 0.5502, 0.3248, 0.5502, 0.3265, 0.5689, 0.3265, 0.5689, 0.3248, 0.5502, 0.3248, 0.5502, 0.3265, 0.5689, 0.3265, 0.5689, 0.3248, 0.5502, 0.3248, 0.5502, 0.3265, 0.5689, 0.3265, 0.5689, 0.3248, 0.5502, 0.3248, 0.5502, 0.3265, 0.5689, 0.3282, 0.5877, 0.3316, 0.6251, 0.3316, 0.6251, 0.3282, 0.5877, 0.3282, 0.5877, 0.3316, 0.6251, 0.3316, 0.6251, 0.3282, 0.5877, 0.3282, 0.5877, 0.3316, 0.6251, 0.3316, 0.6251, 0.3282, 0.5877, 0.3282, 0.5877, 0.3316, 0.6251, 0.3316, 0.6251, 0.3282, 0.5877, 0.3248, 0.6998, 0.3248, 0.6998, 0.3248, 0.6998, 0.3248, 0.6998, 0.3248, 0.6998, 0.3248, 0.6998, 0.3248, 0.6998, 0.3248, 0.6998, 0.3248, 0.6998, 0.3248, 0.6998, 0.3248, 0.6998, 0.3248, 0.6998, 0.3248, 0.6998, 0.3248, 0.6998, 0.3248, 0.6998, 0.3248, 0.6998, 0.3248, 0.5502, 0.3248, 0.5502, 0.3248, 0.5502, 0.3248, 0.5502, 0.3248, 0.5502, 0.3248, 0.5502, 0.3248, 0.5502, 0.3248, 0.5502, 0.3248, 0.5502, 0.3248, 0.5502, 0.3248, 0.5502, 0.3248, 0.5502, 0.3248, 0.5502, 0.3248, 0.5502, 0.3248, 0.5502, 0.3248, 0.5502, 0.3282, 0.6624, 0.3248, 0.6998, 0.3248, 0.6998, 0.3282, 0.6624, 0.3282, 0.6624, 0.3248, 0.6998, 0.3248, 0.6998, 0.3282, 0.6624, 0.3282, 0.6624, 0.3248, 0.6998, 0.3248, 0.6998, 0.3282, 0.6624, 0.3282, 0.6624, 0.3248, 0.6998, 0.3248, 0.6998, 0.3282, 0.6624, 0.3282, 0.6624, 0.3316, 0.6251, 0.3316, 0.6251, 0.3282, 0.6624, 0.3282, 0.6624, 0.3316, 0.6251, 0.3316, 0.6251, 0.3282, 0.6624, 0.3282, 0.6624, 0.3316, 0.6251, 0.3316, 0.6251, 0.3282, 0.6624, 0.3282, 0.6624, 0.3316, 0.6251, 0.3316, 0.6251, 0.3282, 0.6624, 0.3282, 0.5877, 0.3316, 0.6251, 0.3316, 0.6251, 0.3282, 0.5877, 0.3282, 0.6624, 0.3248, 0.6998, 0.3248, 0.6998, 0.3282, 0.6624, 0.2874, 0.5468, 0.3248, 0.5502, 0.3248, 0.5502, 0.2874, 0.5468, 0.2873, 0.7032, 0.2499, 0.7066, 0.2499, 0.7066, 0.2873, 0.7032, 0.2572, 0.5603, 0.2571, 0.5927, 0.257, 0.625, 0.25, 0.625, 0.257, 0.6573, 0.257, 0.6735, 0.257, 0.6897, 0.2499, 0.7066, 0.2499, 0.6658, 0.2572, 0.5603, 0.319, 0.5675, 0.3244, 0.6251, 0.257, 0.625, 0.257, 0.6573, 0.3217, 0.6538, 0.319, 0.6825, 0.257, 0.6897, 0.3244, 0.6251, 0.3244, 0.6251, 0.3244, 0.6251, 0.3244, 0.6251, 0.257, 0.625, 0.2571, 0.5927, 0.2572, 0.5603, 0.2572, 0.5603, 0.257, 0.625, 0.3217, 0.6538, 0.3203, 0.6682, 0.319, 0.6825, 0.319, 0.6825, 0.3217, 0.6538, 0.257, 0.625, 0.257, 0.625, 0.257, 0.625, 0.257, 0.625, 0.3203, 0.6682, 0.319, 0.6825, 0.319, 0.6825, 0.3203, 0.6682, 0.3203, 0.6682, 0.319, 0.6825, 0.319, 0.6825, 0.3203, 0.6682, 0.3203, 0.6682, 0.319, 0.6825, 0.319, 0.6825, 0.3203, 0.6682, 0.3203, 0.6682, 0.319, 0.6825, 0.319, 0.6825, 0.3203, 0.6682, 0.3203, 0.6682, 0.319, 0.6825, 0.319, 0.6825, 0.3203, 0.6682, 0.3203, 0.6682, 0.319, 0.6825, 0.319, 0.6825, 0.3203, 0.6682, 0.3203, 0.6682, 0.319, 0.6825, 0.319, 0.6825, 0.3203, 0.6682, 0.288, 0.6861, 0.257, 0.6897, 0.257, 0.6897, 0.288, 0.6861, 0.288, 0.6861, 0.257, 0.6897, 0.257, 0.6897, 0.288, 0.6861, 0.288, 0.6861, 0.257, 0.6897, 0.257, 0.6897, 0.288, 0.6861, 0.288, 0.6861, 0.257, 0.6897, 0.257, 0.6897, 0.288, 0.6861, 0.288, 0.6861, 0.257, 0.6897, 0.257, 0.6897, 0.288, 0.6861, 0.288, 0.6861, 0.257, 0.6897, 0.257, 0.6897, 0.288, 0.6861, 0.288, 0.6861, 0.257, 0.6897, 0.257, 0.6897, 0.288, 0.6861, 0.2571, 0.5927, 0.2572, 0.5603, 0.2572, 0.5603, 0.2571, 0.5927, 0.2571, 0.5927, 0.2572, 0.5603, 0.2572, 0.5603, 0.2571, 0.5927, 0.2571, 0.5927, 0.2572, 0.5603, 0.2572, 0.5603, 0.2571, 0.5927, 0.2571, 0.5927, 0.2572, 0.5603, 0.2572, 0.5603, 0.2571, 0.5927, 0.2571, 0.5927, 0.2572, 0.5603, 0.2572, 0.5603, 0.2571, 0.5927, 0.2571, 0.5927, 0.2572, 0.5603, 0.2572, 0.5603, 0.2571, 0.5927, 0.2571, 0.5927, 0.2572, 0.5603, 0.2572, 0.5603, 0.2571, 0.5927, 0.257, 0.6412, 0.257, 0.625, 0.257, 0.625, 0.257, 0.6412, 0.257, 0.6412, 0.257, 0.625, 0.257, 0.625, 0.257, 0.6412, 0.257, 0.6412, 0.257, 0.625, 0.257, 0.625, 0.257, 0.6412, 0.257, 0.6412, 0.257, 0.625, 0.257, 0.625, 0.257, 0.6412, 0.257, 0.6412, 0.257, 0.625, 0.257, 0.625, 0.257, 0.6412, 0.257, 0.6412, 0.257, 0.625, 0.257, 0.625, 0.257, 0.6412, 0.257, 0.6412, 0.257, 0.625, 0.257, 0.625, 0.257, 0.6412, 0.3217, 0.5963, 0.3244, 0.6251, 0.3244, 0.6251, 0.3217, 0.5963, 0.3217, 0.5963, 0.3244, 0.6251, 0.3244, 0.6251, 0.3217, 0.5963, 0.3217, 0.5963, 0.3244, 0.6251, 0.3244, 0.6251, 0.3217, 0.5963, 0.3217, 0.5963, 0.3244, 0.6251, 0.3244, 0.6251, 0.3217, 0.5963, 0.3217, 0.5963, 0.3244, 0.6251, 0.3244, 0.6251, 0.3217, 0.5963, 0.3217, 0.5963, 0.3244, 0.6251, 0.3244, 0.6251, 0.3217, 0.5963, 0.3217, 0.5963, 0.3244, 0.6251, 0.3244, 0.6251, 0.3217, 0.5963, 0.2572, 0.5603, 0.2729, 0.5621, 0.2887, 0.564, 0.3038, 0.5657, 0.319, 0.5675, 0.319, 0.5675, 0.319, 0.5675, 0.2881, 0.5639, 0.2572, 0.5603, 0.2572, 0.5603, 0.2881, 0.5639, 0.319, 0.5675, 0.319, 0.5675, 0.2881, 0.5639, 0.2881, 0.5639, 0.319, 0.5675, 0.319, 0.5675, 0.2881, 0.5639, 0.2881, 0.5639, 0.319, 0.5675, 0.319, 0.5675, 0.2881, 0.5639, 0.2881, 0.5639, 0.319, 0.5675, 0.319, 0.5675, 0.2881, 0.5639, 0.2881, 0.5639, 0.319, 0.5675, 0.319, 0.5675, 0.2881, 0.5639, 0.2881, 0.5639, 0.319, 0.5675, 0.319, 0.5675, 0.2881, 0.5639, 0.3248, 0.6998, 0.2873, 0.7032, 0.2873, 0.7032, 0.3248, 0.6998, 0.2501, 0.5434, 0.2874, 0.5468, 0.2874, 0.5468, 0.2501, 0.5434, 0.2501, 0.5434, 0.2874, 0.5468, 0.2874, 0.5468, 0.2501, 0.5434, 0.2501, 0.5434, 0.2874, 0.5468, 0.2874, 0.5468, 0.2688, 0.5451, 0.2501, 0.5434, 0.3248, 0.6998, 0.2873, 0.7032, 0.2873, 0.7032, 0.3061, 0.7015, 0.3248, 0.6998, 0.3248, 0.6998, 0.2873, 0.7032, 0.2873, 0.7032, 0.3248, 0.6998, 0.2501, 0.5434, 0.2874, 0.5468, 0.2874, 0.5468, 0.2501, 0.5434, 0.3248, 0.6998, 0.2873, 0.7032, 0.2873, 0.7032, 0.3248, 0.6998, 0.2499, 0.7066, 0.2873, 0.7032, 0.3125, 0.75, 0.25, 0.75, 0.3248, 0.5502, 0.2874, 0.5468, 0.3125, 0.5, 0.375, 0.5, 0.625, 0.6875, 0.6875, 0.6875, 0.6875, 0.75, 0.625, 0.75, 0.625, 0.5625, 0.6875, 0.5625, 0.6875, 0.625, 0.625, 0.625, 0.2501, 0.5434, 0.2874, 0.5468, 0.2874, 0.5468, 0.2501, 0.5434, 0.3248, 0.6998, 0.2873, 0.7032, 0.2873, 0.7032, 0.3248, 0.6998, 0.5625, 0.75, 0.625, 0.75, 0.625, 0.8125, 0.5625, 0.8125, 0.375, 0.75, 0.5, 0.75, 0.5, 0.8125, 0.375, 0.8125, 0.375, 0.375, 0.5, 0.375, 0.5, 0.4375, 0.375, 0.4375, 0.5625, 0.375, 0.625, 0.375, 0.625, 0.4375, 0.5625, 0.4375, 0.257, 0.6573, 0.257, 0.625, 0.257, 0.625, 0.257, 0.6573, 0.319, 0.6825, 0.257, 0.6897, 0.257, 0.6897, 0.319, 0.6825, 0.3217, 0.6538, 0.319, 0.6825, 0.319, 0.6825, 0.3217, 0.6538, 0.319, 0.6825, 0.288, 0.6861, 0.257, 0.6897, 0.257, 0.6897, 0.319, 0.6825, 0.257, 0.6897, 0.319, 0.6825, 0.319, 0.6825, 0.257, 0.6897, 0.257, 0.6573, 0.257, 0.6412, 0.257, 0.625, 0.257, 0.625, 0.257, 0.6573, 0.3217, 0.6538, 0.3244, 0.6251, 0.3244, 0.6251, 0.3217, 0.6538, 0.257, 0.6573, 0.257, 0.6897, 0.257, 0.6897, 0.257, 0.6573, 0.257, 0.625, 0.257, 0.6573, 0.257, 0.6573, 0.257, 0.625, 0.319, 0.6825, 0.3217, 0.6538, 0.3217, 0.6538, 0.319, 0.6825, 0.257, 0.6897, 0.257, 0.6735, 0.257, 0.6573, 0.257, 0.6573, 0.257, 0.6897, 0.3244, 0.6251, 0.3217, 0.6538, 0.3217, 0.6538, 0.3244, 0.6251, 0.257, 0.6897, 0.257, 0.6573, 0.257, 0.6573, 0.257, 0.6897, 0.625, 0.625, 0.6875, 0.625, 0.6875, 0.6875, 0.625, 0.6875, 0.257, 0.6735, 0.257, 0.6573, 0.257, 0.6573, 0.257, 0.6735, 0.257, 0.6735, 0.257, 0.6573, 0.257, 0.6573, 0.257, 0.6735, 0.257, 0.6735, 0.257, 0.6573, 0.257, 0.6573, 0.257, 0.6735, 0.257, 0.6735, 0.257, 0.6573, 0.257, 0.6573, 0.257, 0.6735, 0.257, 0.6735, 0.257, 0.6573, 0.257, 0.6573, 0.257, 0.6735, 0.257, 0.6735, 0.257, 0.6573, 0.257, 0.6573, 0.257, 0.6735, 0.257, 0.6735, 0.257, 0.6573, 0.257, 0.6573, 0.257, 0.6735, 0.323, 0.6395, 0.3217, 0.6538, 0.3217, 0.6538, 0.323, 0.6395, 0.323, 0.6395, 0.3217, 0.6538, 0.3217, 0.6538, 0.323, 0.6395, 0.323, 0.6395, 0.3217, 0.6538, 0.3217, 0.6538, 0.323, 0.6395, 0.323, 0.6395, 0.3217, 0.6538, 0.3217, 0.6538, 0.323, 0.6395, 0.323, 0.6395, 0.3217, 0.6538, 0.3217, 0.6538, 0.323, 0.6395, 0.323, 0.6395, 0.3217, 0.6538, 0.3217, 0.6538, 0.323, 0.6395, 0.323, 0.6395, 0.3217, 0.6538, 0.3217, 0.6538, 0.323, 0.6395, 0.3244, 0.6251, 0.323, 0.6395, 0.3217, 0.6538, 0.3217, 0.6538, 0.3244, 0.6251, 0.257, 0.625, 0.3244, 0.6251, 0.3217, 0.6538, 0.257, 0.6573, 0.257, 0.625, 0.257, 0.6412, 0.257, 0.6573, 0.2499, 0.6658, 0.25, 0.625, 0.3316, 0.6251, 0.3282, 0.6624, 0.3282, 0.6624, 0.3316, 0.6251, 0.3248, 0.6998, 0.3282, 0.6624, 0.3282, 0.6624, 0.3248, 0.6998, 0.3248, 0.6998, 0.3282, 0.6624, 0.3282, 0.6624, 0.3248, 0.6998, 0.3248, 0.6998, 0.3282, 0.6624, 0.3282, 0.6624, 0.3248, 0.6998, 0.3248, 0.6998, 0.3282, 0.6624, 0.3282, 0.6624, 0.3248, 0.6998, 0.3316, 0.6251, 0.3282, 0.6624, 0.3282, 0.6624, 0.3316, 0.6251, 0.3316, 0.6251, 0.3282, 0.6624, 0.3282, 0.6624, 0.3316, 0.6251, 0.3316, 0.6251, 0.3282, 0.6624, 0.3282, 0.6624, 0.3316, 0.6251, 0.3316, 0.6251, 0.3282, 0.6624, 0.3282, 0.6624, 0.3316, 0.6251, 0.3316, 0.6251, 0.3282, 0.6624, 0.3282, 0.6624, 0.3299, 0.6438, 0.3316, 0.6251, 0.3316, 0.6251, 0.3301, 0.642, 0.3301, 0.6416, 0.3316, 0.6251, 0.3316, 0.6251, 0.3282, 0.6624, 0.3282, 0.6624, 0.3291, 0.6522, 0.3301, 0.642, 0.3316, 0.6251, 0.3316, 0.6251, 0.3282, 0.6624, 0.3282, 0.6624, 0.3316, 0.6251, 0.3248, 0.6998, 0.3282, 0.6624, 0.3282, 0.6624, 0.3269, 0.6764, 0.3258, 0.6881, 0.3248, 0.6998, 0.3316, 0.6251, 0.3282, 0.6624, 0.3282, 0.6624, 0.3316, 0.6251, 0.3248, 0.6998, 0.3282, 0.6624, 0.375, 0.6875, 0.375, 0.75, 0.6875, 0.625, 0.75, 0.625, 0.75, 0.6875, 0.6875, 0.6875, 0.375, 0.625, 0.5, 0.625, 0.5, 0.6875, 0.375, 0.6875, 0.5625, 0.625, 0.625, 0.625, 0.625, 0.6875, 0.5625, 0.6875, 0.5, 0.625, 0.5625, 0.625, 0.5625, 0.6875, 0.5, 0.6875, 0.5, 0.375, 0.5625, 0.375, 0.5625, 0.4375, 0.5, 0.4375, 0.5, 0.75, 0.5625, 0.75, 0.5625, 0.8125, 0.5, 0.8125, 0.5, 0.8125, 0.5625, 0.8125, 0.5625, 0.875, 0.5, 0.875, 0.5, 0.6875, 0.5625, 0.6875, 0.5625, 0.75, 0.5, 0.75, 0.5, 0.5625, 0.5625, 0.5625, 0.5625, 0.625, 0.5, 0.625, 0.5, 0.4375, 0.5625, 0.4375, 0.5625, 0.5, 0.5, 0.5, 0.3244, 0.6251, 0.323, 0.6395, 0.323, 0.6395, 0.3244, 0.6251, 0.3244, 0.6251, 0.323, 0.6395, 0.323, 0.6395, 0.3244, 0.6251, 0.323, 0.6395, 0.3217, 0.6538, 0.3217, 0.6538, 0.323, 0.6395, 0.3244, 0.6251, 0.323, 0.6395, 0.323, 0.6395, 0.3244, 0.6251, 0.3244, 0.6251, 0.323, 0.6395, 0.323, 0.6395, 0.3244, 0.6251, 0.323, 0.6395, 0.3217, 0.6538, 0.3217, 0.6538, 0.323, 0.6395, 0.3244, 0.6251, 0.323, 0.6395, 0.323, 0.6395, 0.3244, 0.6251, 0.3244, 0.6251, 0.323, 0.6395, 0.323, 0.6395, 0.3244, 0.6251, 0.323, 0.6395, 0.3217, 0.6538, 0.3217, 0.6538, 0.323, 0.6395, 0.3244, 0.6251, 0.323, 0.6395, 0.323, 0.6395, 0.3244, 0.6251, 0.3244, 0.6251, 0.323, 0.6395, 0.323, 0.6395, 0.3244, 0.6251, 0.323, 0.6395, 0.3217, 0.6538, 0.3217, 0.6538, 0.323, 0.6395, 0.3244, 0.6251, 0.323, 0.6395, 0.323, 0.6395, 0.3244, 0.6251, 0.3244, 0.6251, 0.323, 0.6395, 0.323, 0.6395, 0.3244, 0.6251, 0.323, 0.6395, 0.3217, 0.6538, 0.3217, 0.6538, 0.323, 0.6395, 0.3244, 0.6251, 0.323, 0.6395, 0.323, 0.6395, 0.3244, 0.6251, 0.3244, 0.6251, 0.323, 0.6395, 0.323, 0.6395, 0.3244, 0.6251, 0.323, 0.6395, 0.3217, 0.6538, 0.3217, 0.6538, 0.323, 0.6395, 0.3244, 0.6251, 0.323, 0.6395, 0.323, 0.6395, 0.3244, 0.6251, 0.3244, 0.6251, 0.323, 0.6395, 0.323, 0.6395, 0.3244, 0.6251, 0.323, 0.6395, 0.3217, 0.6538, 0.3217, 0.6538, 0.323, 0.6395, 0.257, 0.6897, 0.257, 0.6735, 0.257, 0.6735, 0.257, 0.6897, 0.257, 0.6897, 0.257, 0.6735, 0.257, 0.6735, 0.257, 0.6897, 0.257, 0.6735, 0.257, 0.6573, 0.257, 0.6573, 0.257, 0.6735, 0.257, 0.6897, 0.257, 0.6735, 0.257, 0.6735, 0.257, 0.6897, 0.257, 0.6897, 0.257, 0.6735, 0.257, 0.6735, 0.257, 0.6897, 0.257, 0.6735, 0.257, 0.6573, 0.257, 0.6573, 0.257, 0.6735, 0.257, 0.6897, 0.257, 0.6735, 0.257, 0.6735, 0.257, 0.6897, 0.257, 0.6897, 0.257, 0.6735, 0.257, 0.6735, 0.257, 0.6897, 0.257, 0.6735, 0.257, 0.6573, 0.257, 0.6573, 0.257, 0.6735, 0.257, 0.6897, 0.257, 0.6735, 0.257, 0.6735, 0.257, 0.6897, 0.257, 0.6897, 0.257, 0.6735, 0.257, 0.6735, 0.257, 0.6897, 0.257, 0.6735, 0.257, 0.6573, 0.257, 0.6573, 0.257, 0.6735, 0.257, 0.6897, 0.257, 0.6735, 0.257, 0.6735, 0.257, 0.6897, 0.257, 0.6897, 0.257, 0.6735, 0.257, 0.6735, 0.257, 0.6897, 0.257, 0.6735, 0.257, 0.6573, 0.257, 0.6573, 0.257, 0.6735, 0.257, 0.6897, 0.257, 0.6735, 0.257, 0.6735, 0.257, 0.6897, 0.257, 0.6897, 0.257, 0.6735, 0.257, 0.6735, 0.257, 0.6897, 0.257, 0.6735, 0.257, 0.6573, 0.257, 0.6573, 0.257, 0.6735, 0.257, 0.6897, 0.257, 0.6735, 0.257, 0.6735, 0.257, 0.6897, 0.257, 0.6897, 0.257, 0.6735, 0.257, 0.6735, 0.257, 0.6897, 0.257, 0.6735, 0.257, 0.6573, 0.257, 0.6573, 0.257, 0.6735, 0.2572, 0.5603, 0.2881, 0.5639, 0.2881, 0.5639, 0.2572, 0.5603, 0.2572, 0.5603, 0.2881, 0.5639, 0.2881, 0.5639, 0.2572, 0.5603, 0.2881, 0.5639, 0.319, 0.5675, 0.319, 0.5675, 0.2881, 0.5639, 0.2572, 0.5603, 0.2881, 0.5639, 0.2881, 0.5639, 0.2572, 0.5603, 0.2572, 0.5603, 0.2881, 0.5639, 0.2881, 0.5639, 0.2572, 0.5603, 0.2881, 0.5639, 0.319, 0.5675, 0.319, 0.5675, 0.2881, 0.5639, 0.2572, 0.5603, 0.2881, 0.5639, 0.2881, 0.5639, 0.2572, 0.5603, 0.2572, 0.5603, 0.2881, 0.5639, 0.2881, 0.5639, 0.2572, 0.5603, 0.2881, 0.5639, 0.319, 0.5675, 0.319, 0.5675, 0.2881, 0.5639, 0.2572, 0.5603, 0.2881, 0.5639, 0.2881, 0.5639, 0.2572, 0.5603, 0.2572, 0.5603, 0.2881, 0.5639, 0.2881, 0.5639, 0.2572, 0.5603, 0.2881, 0.5639, 0.319, 0.5675, 0.319, 0.5675, 0.2881, 0.5639, 0.2572, 0.5603, 0.2881, 0.5639, 0.2881, 0.5639, 0.2572, 0.5603, 0.2572, 0.5603, 0.2881, 0.5639, 0.2881, 0.5639, 0.2572, 0.5603, 0.2881, 0.5639, 0.319, 0.5675, 0.319, 0.5675, 0.2881, 0.5639, 0.2572, 0.5603, 0.2881, 0.5639, 0.2881, 0.5639, 0.2572, 0.5603, 0.2572, 0.5603, 0.2881, 0.5639, 0.2881, 0.5639, 0.2572, 0.5603, 0.2881, 0.5639, 0.319, 0.5675, 0.319, 0.5675, 0.2881, 0.5639, 0.319, 0.5675, 0.3217, 0.5963, 0.3217, 0.5963, 0.319, 0.5675, 0.319, 0.5675, 0.3217, 0.5963, 0.3217, 0.5963, 0.319, 0.5675, 0.3217, 0.5963, 0.3244, 0.6251, 0.3244, 0.6251, 0.3217, 0.5963, 0.319, 0.5675, 0.3217, 0.5963, 0.3217, 0.5963, 0.319, 0.5675, 0.319, 0.5675, 0.3217, 0.5963, 0.3217, 0.5963, 0.319, 0.5675, 0.3217, 0.5963, 0.3244, 0.6251, 0.3244, 0.6251, 0.3217, 0.5963, 0.319, 0.5675, 0.3217, 0.5963, 0.3217, 0.5963, 0.319, 0.5675, 0.319, 0.5675, 0.3217, 0.5963, 0.3217, 0.5963, 0.319, 0.5675, 0.3217, 0.5963, 0.3244, 0.6251, 0.3244, 0.6251, 0.3217, 0.5963, 0.319, 0.5675, 0.3217, 0.5963, 0.3217, 0.5963, 0.319, 0.5675, 0.319, 0.5675, 0.3217, 0.5963, 0.3217, 0.5963, 0.319, 0.5675, 0.3217, 0.5963, 0.3244, 0.6251, 0.3244, 0.6251, 0.3217, 0.5963, 0.319, 0.5675, 0.3217, 0.5963, 0.3217, 0.5963, 0.319, 0.5675, 0.319, 0.5675, 0.3217, 0.5963, 0.3217, 0.5963, 0.319, 0.5675, 0.3217, 0.5963, 0.3244, 0.6251, 0.3244, 0.6251, 0.3217, 0.5963, 0.319, 0.5675, 0.3217, 0.5963, 0.3217, 0.5963, 0.319, 0.5675, 0.319, 0.5675, 0.3217, 0.5963, 0.3217, 0.5963, 0.319, 0.5675, 0.3217, 0.5963, 0.3244, 0.6251, 0.3244, 0.6251, 0.3217, 0.5963, 0.319, 0.5675, 0.3217, 0.5963, 0.3217, 0.5963, 0.319, 0.5675, 0.319, 0.5675, 0.3217, 0.5963, 0.3217, 0.5963, 0.319, 0.5675, 0.3217, 0.5963, 0.3244, 0.6251, 0.3244, 0.6251, 0.3217, 0.5963, 0.257, 0.6573, 0.257, 0.6412, 0.257, 0.6412, 0.257, 0.6573, 0.257, 0.6573, 0.257, 0.6412, 0.257, 0.6412, 0.257, 0.6573, 0.257, 0.6412, 0.257, 0.625, 0.257, 0.625, 0.257, 0.6412, 0.257, 0.6573, 0.257, 0.6412, 0.257, 0.6412, 0.257, 0.6573, 0.257, 0.6573, 0.257, 0.6412, 0.257, 0.6412, 0.257, 0.6573, 0.257, 0.6412, 0.257, 0.625, 0.257, 0.625, 0.257, 0.6412, 0.257, 0.6573, 0.257, 0.6412, 0.257, 0.6412, 0.257, 0.6573, 0.257, 0.6573, 0.257, 0.6412, 0.257, 0.6412, 0.257, 0.6573, 0.257, 0.6412, 0.257, 0.625, 0.257, 0.625, 0.257, 0.6412, 0.257, 0.6573, 0.257, 0.6412, 0.257, 0.6412, 0.257, 0.6573, 0.257, 0.6573, 0.257, 0.6412, 0.257, 0.6412, 0.257, 0.6573, 0.257, 0.6412, 0.257, 0.625, 0.257, 0.625, 0.257, 0.6412, 0.257, 0.6573, 0.257, 0.6412, 0.257, 0.6412, 0.257, 0.6573, 0.257, 0.6573, 0.257, 0.6412, 0.257, 0.6412, 0.257, 0.6573, 0.257, 0.6412, 0.257, 0.625, 0.257, 0.625, 0.257, 0.6412, 0.257, 0.6573, 0.257, 0.6412, 0.257, 0.6412, 0.257, 0.6573, 0.257, 0.6573, 0.257, 0.6412, 0.257, 0.6412, 0.257, 0.6573, 0.257, 0.6412, 0.257, 0.625, 0.257, 0.625, 0.257, 0.6412, 0.257, 0.6573, 0.257, 0.6412, 0.257, 0.6412, 0.257, 0.6573, 0.257, 0.6573, 0.257, 0.6412, 0.257, 0.6412, 0.257, 0.6573, 0.257, 0.6412, 0.257, 0.625, 0.257, 0.625, 0.257, 0.6412, 0.257, 0.625, 0.2571, 0.5927, 0.2571, 0.5927, 0.257, 0.625, 0.257, 0.625, 0.2571, 0.5927, 0.2571, 0.5927, 0.257, 0.625, 0.2571, 0.5927, 0.2572, 0.5603, 0.2572, 0.5603, 0.2571, 0.5927, 0.257, 0.625, 0.2571, 0.5927, 0.2571, 0.5927, 0.257, 0.625, 0.257, 0.625, 0.2571, 0.5927, 0.2571, 0.5927, 0.257, 0.625, 0.2571, 0.5927, 0.2572, 0.5603, 0.2572, 0.5603, 0.2571, 0.5927, 0.257, 0.625, 0.2571, 0.5927, 0.2571, 0.5927, 0.257, 0.625, 0.257, 0.625, 0.2571, 0.5927, 0.2571, 0.5927, 0.257, 0.625, 0.2571, 0.5927, 0.2572, 0.5603, 0.2572, 0.5603, 0.2571, 0.5927, 0.257, 0.625, 0.2571, 0.5927, 0.2571, 0.5927, 0.257, 0.625, 0.257, 0.625, 0.2571, 0.5927, 0.2571, 0.5927, 0.257, 0.625, 0.2571, 0.5927, 0.2572, 0.5603, 0.2572, 0.5603, 0.2571, 0.5927, 0.257, 0.625, 0.2571, 0.5927, 0.2571, 0.5927, 0.257, 0.625, 0.257, 0.625, 0.2571, 0.5927, 0.2571, 0.5927, 0.257, 0.625, 0.2571, 0.5927, 0.2572, 0.5603, 0.2572, 0.5603, 0.2571, 0.5927, 0.257, 0.625, 0.2571, 0.5927, 0.2571, 0.5927, 0.257, 0.625, 0.257, 0.625, 0.2571, 0.5927, 0.2571, 0.5927, 0.257, 0.625, 0.2571, 0.5927, 0.2572, 0.5603, 0.2572, 0.5603, 0.2571, 0.5927, 0.257, 0.625, 0.2571, 0.5927, 0.2571, 0.5927, 0.257, 0.625, 0.257, 0.625, 0.2571, 0.5927, 0.2571, 0.5927, 0.257, 0.625, 0.2571, 0.5927, 0.2572, 0.5603, 0.2572, 0.5603, 0.2571, 0.5927, 0.319, 0.6825, 0.288, 0.6861, 0.288, 0.6861, 0.319, 0.6825, 0.319, 0.6825, 0.288, 0.6861, 0.288, 0.6861, 0.319, 0.6825, 0.288, 0.6861, 0.257, 0.6897, 0.257, 0.6897, 0.288, 0.6861, 0.319, 0.6825, 0.288, 0.6861, 0.288, 0.6861, 0.319, 0.6825, 0.319, 0.6825, 0.288, 0.6861, 0.288, 0.6861, 0.319, 0.6825, 0.288, 0.6861, 0.257, 0.6897, 0.257, 0.6897, 0.288, 0.6861, 0.319, 0.6825, 0.288, 0.6861, 0.288, 0.6861, 0.319, 0.6825, 0.319, 0.6825, 0.288, 0.6861, 0.288, 0.6861, 0.319, 0.6825, 0.288, 0.6861, 0.257, 0.6897, 0.257, 0.6897, 0.288, 0.6861, 0.319, 0.6825, 0.288, 0.6861, 0.288, 0.6861, 0.319, 0.6825, 0.319, 0.6825, 0.288, 0.6861, 0.288, 0.6861, 0.319, 0.6825, 0.288, 0.6861, 0.257, 0.6897, 0.257, 0.6897, 0.288, 0.6861, 0.319, 0.6825, 0.288, 0.6861, 0.288, 0.6861, 0.319, 0.6825, 0.319, 0.6825, 0.288, 0.6861, 0.288, 0.6861, 0.319, 0.6825, 0.288, 0.6861, 0.257, 0.6897, 0.257, 0.6897, 0.288, 0.6861, 0.319, 0.6825, 0.288, 0.6861, 0.288, 0.6861, 0.319, 0.6825, 0.319, 0.6825, 0.288, 0.6861, 0.288, 0.6861, 0.319, 0.6825, 0.288, 0.6861, 0.257, 0.6897, 0.257, 0.6897, 0.288, 0.6861, 0.319, 0.6825, 0.288, 0.6861, 0.288, 0.6861, 0.319, 0.6825, 0.319, 0.6825, 0.288, 0.6861, 0.288, 0.6861, 0.319, 0.6825, 0.288, 0.6861, 0.257, 0.6897, 0.257, 0.6897, 0.288, 0.6861, 0.3217, 0.6538, 0.3203, 0.6682, 0.3203, 0.6682, 0.3217, 0.6538, 0.3217, 0.6538, 0.3203, 0.6682, 0.3203, 0.6682, 0.3217, 0.6538, 0.3203, 0.6682, 0.319, 0.6825, 0.319, 0.6825, 0.3203, 0.6682, 0.3217, 0.6538, 0.3203, 0.6682, 0.3203, 0.6682, 0.3217, 0.6538, 0.3217, 0.6538, 0.3203, 0.6682, 0.3203, 0.6682, 0.3217, 0.6538, 0.3203, 0.6682, 0.319, 0.6825, 0.319, 0.6825, 0.3203, 0.6682, 0.3217, 0.6538, 0.3203, 0.6682, 0.3203, 0.6682, 0.3217, 0.6538, 0.3217, 0.6538, 0.3203, 0.6682, 0.3203, 0.6682, 0.3217, 0.6538, 0.3203, 0.6682, 0.319, 0.6825, 0.319, 0.6825, 0.3203, 0.6682, 0.3217, 0.6538, 0.3203, 0.6682, 0.3203, 0.6682, 0.3217, 0.6538, 0.3217, 0.6538, 0.3203, 0.6682, 0.3203, 0.6682, 0.3217, 0.6538, 0.3203, 0.6682, 0.319, 0.6825, 0.319, 0.6825, 0.3203, 0.6682, 0.3217, 0.6538, 0.3203, 0.6682, 0.3203, 0.6682, 0.3217, 0.6538, 0.3217, 0.6538, 0.3203, 0.6682, 0.3203, 0.6682, 0.3217, 0.6538, 0.3203, 0.6682, 0.319, 0.6825, 0.319, 0.6825, 0.3203, 0.6682, 0.3217, 0.6538, 0.3203, 0.6682, 0.3203, 0.6682, 0.3217, 0.6538, 0.3217, 0.6538, 0.3203, 0.6682, 0.3203, 0.6682, 0.3217, 0.6538, 0.3203, 0.6682, 0.319, 0.6825, 0.319, 0.6825, 0.3203, 0.6682, 0.3217, 0.6538, 0.3203, 0.6682, 0.3203, 0.6682, 0.3217, 0.6538, 0.3217, 0.6538, 0.3203, 0.6682, 0.3203, 0.6682, 0.3217, 0.6538, 0.3203, 0.6682, 0.319, 0.6825, 0.319, 0.6825, 0.3203, 0.6682, 0.3316, 0.6251, 0.3282, 0.6624, 0.3282, 0.6624, 0.3316, 0.6251, 0.3248, 0.6998, 0.3282, 0.6624, 0.3282, 0.6624, 0.3248, 0.6998, 0.3282, 0.6624, 0.3316, 0.6251, 0.3316, 0.6251, 0.3282, 0.6624, 0.3282, 0.6624, 0.3248, 0.6998, 0.3248, 0.6998, 0.3282, 0.6624, 0.3248, 0.5502, 0.3248, 0.5502, 0.3248, 0.5502, 0.3248, 0.5502, 0.3248, 0.6998, 0.3248, 0.6998, 0.3248, 0.6998, 0.3248, 0.6998, 0.3282, 0.5877, 0.3316, 0.6251, 0.3316, 0.6251, 0.3282, 0.5877, 0.3265, 0.5689, 0.3248, 0.5502, 0.3248, 0.5502, 0.3265, 0.5689, 0.3316, 0.6251, 0.3282, 0.5877, 0.3282, 0.5877, 0.3316, 0.6251, 0.3265, 0.5689, 0.3282, 0.5877, 0.3282, 0.5877, 0.3265, 0.5689, 0.5, 0.5313, 0.5625, 0.5312, 0.5625, 0.5625, 0.5, 0.5625, 0.625, 0.5313, 0.6875, 0.5312, 0.6875, 0.5625, 0.625, 0.5625, 0.3265, 0.5689, 0.3282, 0.5877, 0.3282, 0.5877, 0.3265, 0.5689, 0.3265, 0.5689, 0.3282, 0.5877, 0.3282, 0.5877, 0.3265, 0.5689, 0.3265, 0.5689, 0.3282, 0.5877, 0.3282, 0.5877, 0.3265, 0.5689, 0.3265, 0.5689, 0.3282, 0.5877, 0.3282, 0.5877, 0.3265, 0.5689, 0.3265, 0.5689, 0.3282, 0.5877, 0.3282, 0.5877, 0.3265, 0.5689, 0.3316, 0.6251, 0.3282, 0.5877, 0.3282, 0.5877, 0.3316, 0.6251, 0.3316, 0.6251, 0.3282, 0.5877, 0.3282, 0.5877, 0.3316, 0.6251, 0.3316, 0.6251, 0.3282, 0.5877, 0.3282, 0.5877, 0.3316, 0.6251, 0.3316, 0.6251, 0.3282, 0.5877, 0.3282, 0.5877, 0.3316, 0.6251, 0.3316, 0.6251, 0.3282, 0.5877, 0.3282, 0.5877, 0.3298, 0.605, 0.3307, 0.6151, 0.3316, 0.6251, 0.3265, 0.5689, 0.3282, 0.5877, 0.3282, 0.5877, 0.3265, 0.5689, 0.3248, 0.5502, 0.3248, 0.5502, 0.3248, 0.5502, 0.3248, 0.5502, 0.3265, 0.5689, 0.3282, 0.5877, 0.3282, 0.5877, 0.3265, 0.5689, 0.3316, 0.6251, 0.3282, 0.5877, 0.375, 0.5625, 0.375, 0.625, 0.6875, 0.5312, 0.75, 0.5312, 0.75, 0.5625, 0.6875, 0.5625, 0.3265, 0.5689, 0.3282, 0.5877, 0.3282, 0.5877, 0.3265, 0.5689, 0.5625, 0.5312, 0.625, 0.5313, 0.625, 0.5625, 0.5625, 0.5625, 0.375, 0.5312, 0.5, 0.5313, 0.5, 0.5625, 0.375, 0.5625, 0.3265, 0.5689, 0.3282, 0.5877, 0.3282, 0.5877, 0.3265, 0.5689, 0.3316, 0.6251, 0.3282, 0.5877, 0.3282, 0.5877, 0.3316, 0.6251, 0.3248, 0.6998, 0.3282, 0.6624, 0.3282, 0.6624, 0.3248, 0.6998, 0.3316, 0.6251, 0.3282, 0.6624, 0.3282, 0.6624, 0.3316, 0.6251, 0.3265, 0.5689, 0.3248, 0.5502, 0.3248, 0.5502, 0.3265, 0.5689, 0.3282, 0.5877, 0.3316, 0.6251, 0.3316, 0.6251, 0.3282, 0.5877, 0.3248, 0.6998, 0.3248, 0.6998, 0.3248, 0.6998, 0.3248, 0.6998, 0.3248, 0.6998, 0.3248, 0.5502, 0.3248, 0.5502, 0.3248, 0.5502, 0.3248, 0.5502, 0.3282, 0.6624, 0.3248, 0.6998, 0.3248, 0.6998, 0.3282, 0.6624, 0.3282, 0.6624, 0.3316, 0.6251, 0.3316, 0.6251, 0.3282, 0.6624, 0.3316, 0.6251, 0.3282, 0.5877, 0.3282, 0.5877, 0.3316, 0.6251, 0.3265, 0.5689, 0.3282, 0.5877, 0.3282, 0.5877, 0.3265, 0.5689, 0.3316, 0.6251, 0.3282, 0.6624, 0.3282, 0.6624, 0.3316, 0.6251, 0.3248, 0.6998, 0.3282, 0.6624, 0.3282, 0.6624, 0.3248, 0.6998, 0.3282, 0.6624, 0.3316, 0.6251, 0.3316, 0.6251, 0.3282, 0.6624, 0.3282, 0.6624, 0.3248, 0.6998, 0.3248, 0.6998, 0.3282, 0.6624, 0.3248, 0.5502, 0.3248, 0.5502, 0.3248, 0.5502, 0.3248, 0.5502, 0.3248, 0.6998, 0.3248, 0.6998, 0.3248, 0.6998, 0.3248, 0.6998, 0.3282, 0.5877, 0.3316, 0.6251, 0.3316, 0.6251, 0.3282, 0.5877, 0.3265, 0.5689, 0.3248, 0.5502, 0.3248, 0.5502, 0.3265, 0.5689, 0.3248, 0.6998, 0.3248, 0.6998, 0.3248, 0.6998, 0.3248, 0.6998, 0.3248, 0.6998, 0.3248, 0.6998, 0.3248, 0.6998, 0.3248, 0.6998, 0.3248, 0.6998, 0.3248, 0.6998, 0.3248, 0.6998, 0.3248, 0.6998, 0.3248, 0.6998, 0.3248, 0.6998, 0.3248, 0.6998, 0.3248, 0.6998, 0.3248, 0.6998, 0.3248, 0.6998, 0.3248, 0.6998, 0.3248, 0.6998, 0.3248, 0.6998, 0.3248, 0.6998, 0.3248, 0.6998, 0.3248, 0.6998, 0.3248, 0.6998, 0.3248, 0.6998, 0.3248, 0.6998, 0.3248, 0.6998, 0.3248, 0.6998, 0.3248, 0.6998, 0.3248, 0.6998, 0.3248, 0.6998, 0.3248, 0.6998, 0.3248, 0.6998, 0.3248, 0.6998, 0.3248, 0.6998, 0.3248, 0.6998, 0.3248, 0.6998, 0.3248, 0.6998, 0.3248, 0.6998, 0.3248, 0.6998, 0.3248, 0.6998, 0.3248, 0.6998, 0.3248, 0.6998, 0.3248, 0.6998, 0.3248, 0.6998, 0.3248, 0.6998, 0.3248, 0.6998, 0.3248, 0.6998, 0.3248, 0.6998, 0.3248, 0.6998, 0.3248, 0.6998, 0.3248, 0.6998, 0.3248, 0.6998, 0.3248, 0.6998, 0.3248, 0.6998, 0.3248, 0.6998, 0.3248, 0.6998, 0.3248, 0.6998, 0.3248, 0.6998, 0.3248, 0.6998, 0.3248, 0.6998, 0.3248, 0.6998, 0.3248, 0.6998, 0.3248, 0.6998, 0.3248, 0.6998, 0.3248, 0.6998, 0.3248, 0.6998, 0.3248, 0.6998, 0.3248, 0.6998, 0.3248, 0.6998, 0.3258, 0.6881, 0.3248, 0.6998, 0.3248, 0.6998, 0.3258, 0.6881, 0.3269, 0.6764, 0.3269, 0.6765, 0.3269, 0.6765, 0.3269, 0.6764, 0.3265, 0.5689, 0.3248, 0.5502, 0.3248, 0.5502, 0.3265, 0.5689, 0.3282, 0.5877, 0.3298, 0.605, 0.3298, 0.605, 0.3282, 0.5877, 0.3316, 0.6251, 0.3301, 0.6416, 0.3303, 0.64, 0.3316, 0.6251, 0.3282, 0.6624, 0.3269, 0.6764, 0.3269, 0.6764, 0.3282, 0.6624, 0.3282, 0.6624, 0.3282, 0.6624, 0.3282, 0.6624, 0.3282, 0.6624, 0.3303, 0.64, 0.3301, 0.6416, 0.3301, 0.6416, 0.3303, 0.64, 0.3316, 0.6251, 0.3316, 0.6251, 0.3316, 0.6251, 0.3316, 0.6251, 0.3298, 0.605, 0.3299, 0.6059, 0.3299, 0.6059, 0.3298, 0.605, 0.3258, 0.6881, 0.3258, 0.6881, 0.3248, 0.6998, 0.3248, 0.6998, 0.3258, 0.6881, 0.3269, 0.6764, 0.3269, 0.6765, 0.3258, 0.6881, 0.3248, 0.6998, 0.3248, 0.6998, 0.3248, 0.6998, 0.3248, 0.6998, 0.3258, 0.6881, 0.3269, 0.6764, 0.3269, 0.6764, 0.3258, 0.6881, 0.3248, 0.6998, 0.3248, 0.6998, 0.3248, 0.6998, 0.3248, 0.6998, 0.3269, 0.6764, 0.3269, 0.6764, 0.3269, 0.6764, 0.3269, 0.6764, 0.3292, 0.652, 0.3291, 0.6522, 0.3282, 0.6624, 0.3282, 0.6624, 0.3292, 0.6512, 0.3292, 0.652, 0.3282, 0.6624, 0.3282, 0.6624, 0.3292, 0.6512, 0.3303, 0.64, 0.3303, 0.64, 0.3292, 0.6512, 0.3291, 0.6522, 0.3282, 0.6624, 0.3282, 0.6624, 0.3291, 0.6522, 0.3301, 0.6416, 0.3301, 0.642, 0.3301, 0.642, 0.3301, 0.6416, 0.3282, 0.6624, 0.3282, 0.6624, 0.3282, 0.6624, 0.3282, 0.6624, 0.3307, 0.6151, 0.3307, 0.6155, 0.3316, 0.6251, 0.3316, 0.6251, 0.3307, 0.6151, 0.3307, 0.6151, 0.3316, 0.6251, 0.3316, 0.6251, 0.3307, 0.6155, 0.3316, 0.6251, 0.3316, 0.6251, 0.3307, 0.6155, 0.3298, 0.605, 0.3298, 0.605, 0.3298, 0.605, 0.3298, 0.605, 0.3316, 0.6251, 0.3316, 0.6251, 0.3316, 0.6251, 0.3316, 0.6251, 0.3307, 0.6151, 0.3298, 0.605, 0.3298, 0.605, 0.3307, 0.6151, 0.3265, 0.5689, 0.3282, 0.5877, 0.3282, 0.5877, 0.3265, 0.5689, 0.3265, 0.5689, 0.3282, 0.5877, 0.3282, 0.5877, 0.3265, 0.5689, 0.3265, 0.5689, 0.3282, 0.5877, 0.3282, 0.5877, 0.3265, 0.5689, 0.3282, 0.5877, 0.3282, 0.5877, 0.3282, 0.5877, 0.3282, 0.5877, 0.3248, 0.5502, 0.3248, 0.5502, 0.3248, 0.5502, 0.3248, 0.5502, 0.3282, 0.5877, 0.3282, 0.5877, 0.3282, 0.5877, 0.3282, 0.5877, 0.3248, 0.6998, 0.3258, 0.6881, 0.3258, 0.6881, 0.3248, 0.6998, 0.3248, 0.6998, 0.3258, 0.6881, 0.3258, 0.6881, 0.3248, 0.6998, 0.3269, 0.6764, 0.3269, 0.6764, 0.3258, 0.6881, 0.3258, 0.6881, 0.3269, 0.6765, 0.3258, 0.6881, 0.3258, 0.6881, 0.3269, 0.6765, 0.3301, 0.642, 0.3291, 0.6522, 0.3291, 0.6522, 0.3301, 0.642, 0.3282, 0.6624, 0.3292, 0.6512, 0.3292, 0.6512, 0.3282, 0.6624, 0.3303, 0.64, 0.3301, 0.6416, 0.3292, 0.652, 0.3292, 0.6512, 0.3301, 0.6416, 0.3301, 0.642, 0.3291, 0.6522, 0.3292, 0.652, 0.3316, 0.6251, 0.3307, 0.6151, 0.3307, 0.6151, 0.3316, 0.6251, 0.3299, 0.6059, 0.3307, 0.6155, 0.3307, 0.6155, 0.3299, 0.6059, 0.3298, 0.605, 0.3298, 0.605, 0.3307, 0.6151, 0.3307, 0.6151, 0.3298, 0.605, 0.3299, 0.6059, 0.3307, 0.6155, 0.3307, 0.6151, 0.3248, 0.5502, 0.3265, 0.5689, 0.3265, 0.5689, 0.3248, 0.5502, 0.3248, 0.5502, 0.3265, 0.5689, 0.3265, 0.5689, 0.3248, 0.5502, 0.3248, 0.5502, 0.3265, 0.5689, 0.3265, 0.5689, 0.3248, 0.5502, 0.3282, 0.5877, 0.3265, 0.5689, 0.3265, 0.5689, 0.3282, 0.5877, 0.3282, 0.5877, 0.3265, 0.5689, 0.3265, 0.5689, 0.3282, 0.5877, 0.3248, 0.5502, 0.3265, 0.5689, 0.3265, 0.5689, 0.3248, 0.5502, 0.3282, 0.5877, 0.3265, 0.5689, 0.3265, 0.5689, 0.3282, 0.5877, 0.3248, 0.5502, 0.3265, 0.5689, 0.3265, 0.5689, 0.3248, 0.5502, 0.375, 0.5, 0.5, 0.5, 0.5, 0.5313, 0.375, 0.5312, 0.5625, 0.5, 0.625, 0.5, 0.625, 0.5313, 0.5625, 0.5312, 0.3248, 0.5502, 0.3265, 0.5689, 0.3265, 0.5689, 0.3248, 0.5502, 0.6875, 0.5, 0.75, 0.5, 0.75, 0.5312, 0.6875, 0.5312, 0.3248, 0.5502, 0.3265, 0.5689, 0.3265, 0.5689, 0.3248, 0.5502, 0.3248, 0.5502, 0.3265, 0.5689, 0.3265, 0.5689, 0.3248, 0.5502, 0.3248, 0.5502, 0.3265, 0.5689, 0.3265, 0.5689, 0.3248, 0.5502, 0.3248, 0.5502, 0.3265, 0.5689, 0.3265, 0.5689, 0.3248, 0.5502, 0.3248, 0.5502, 0.3265, 0.5689, 0.3265, 0.5689, 0.3248, 0.5502, 0.3248, 0.5502, 0.3265, 0.5689, 0.3265, 0.5689, 0.3248, 0.5502, 0.3248, 0.5502, 0.3265, 0.5689, 0.3265, 0.5689, 0.3248, 0.5502, 0.625, 0.5, 0.6875, 0.5, 0.6875, 0.5312, 0.625, 0.5313, 0.5, 0.5, 0.5625, 0.5, 0.5625, 0.5312, 0.5, 0.5313, 0.3248, 0.5502, 0.3265, 0.5689, 0.3265, 0.5689, 0.3248, 0.5502, 0.3282, 0.5877, 0.3265, 0.5689, 0.3265, 0.5689, 0.3282, 0.5877, 0.3282, 0.5877, 0.3265, 0.5689, 0.3265, 0.5689, 0.3282, 0.5877, 0.3282, 0.5877, 0.3265, 0.5689, 0.3265, 0.5689, 0.3282, 0.5877, 0.3282, 0.5877, 0.3265, 0.5689, 0.3265, 0.5689, 0.3282, 0.5877, 0.3282, 0.5877, 0.3265, 0.5689, 0.3265, 0.5689, 0.3282, 0.5877, 0.3282, 0.5877, 0.3265, 0.5689, 0.3265, 0.5689, 0.3282, 0.5877, 0.3282, 0.5877, 0.3265, 0.5689, 0.375, 0.5312, 0.375, 0.5625, 0.3269, 0.6765, 0.3258, 0.6881, 0.3258, 0.6881, 0.3269, 0.6765, 0.3248, 0.6998, 0.3258, 0.6881, 0.3258, 0.6881, 0.3248, 0.6998, 0.3269, 0.6764, 0.3269, 0.6764, 0.3269, 0.6764, 0.3269, 0.6764, 0.3248, 0.6998, 0.3248, 0.6998, 0.3248, 0.6998, 0.3248, 0.6998, 0.3258, 0.6881, 0.3269, 0.6764, 0.3269, 0.6764, 0.3258, 0.6881, 0.3248, 0.6998, 0.3248, 0.6998, 0.3248, 0.6998, 0.3248, 0.6998, 0.3269, 0.6764, 0.3269, 0.6765, 0.3269, 0.6765, 0.3269, 0.6764, 0.3258, 0.6881, 0.3248, 0.6998, 0.3248, 0.6998, 0.3258, 0.6881, 0.3282, 0.6624, 0.3292, 0.6512, 0.3292, 0.6512, 0.3282, 0.6624, 0.3301, 0.642, 0.3291, 0.6522, 0.3291, 0.6522, 0.3301, 0.642, 0.3282, 0.6624, 0.3282, 0.6624, 0.3282, 0.6624, 0.3282, 0.6624, 0.3301, 0.6416, 0.3301, 0.642, 0.3301, 0.642, 0.3301, 0.6416, 0.3291, 0.6522, 0.3282, 0.6624, 0.3282, 0.6624, 0.3291, 0.6522, 0.3292, 0.6512, 0.3303, 0.64, 0.3303, 0.64, 0.3292, 0.6512, 0.3303, 0.64, 0.3301, 0.6416, 0.3301, 0.6416, 0.3303, 0.64, 0.3282, 0.6624, 0.3282, 0.6624, 0.3282, 0.6624, 0.3282, 0.6624, 0.3299, 0.6059, 0.3307, 0.6155, 0.3307, 0.6155, 0.3299, 0.6059, 0.3316, 0.6251, 0.3307, 0.6151, 0.3307, 0.6151, 0.3316, 0.6251, 0.3307, 0.6151, 0.3298, 0.605, 0.3298, 0.605, 0.3307, 0.6151, 0.3316, 0.6251, 0.3316, 0.6251, 0.3316, 0.6251, 0.3316, 0.6251, 0.3298, 0.605, 0.3298, 0.605, 0.3298, 0.605, 0.3298, 0.605, 0.3307, 0.6155, 0.3316, 0.6251, 0.3316, 0.6251, 0.3307, 0.6155, 0.3298, 0.605, 0.3299, 0.6059, 0.3299, 0.6059, 0.3298, 0.605, 0.3316, 0.6251, 0.3316, 0.6251, 0.3316, 0.6251, 0.3316, 0.6251, 0.3282, 0.5877, 0.3265, 0.5689, 0.3265, 0.5689, 0.3282, 0.5877, 0.3248, 0.5502, 0.3265, 0.5689, 0.3265, 0.5689, 0.3248, 0.5502, 0.3282, 0.5877, 0.3282, 0.5877, 0.3282, 0.5877, 0.3282, 0.5877, 0.3248, 0.5502, 0.3248, 0.5502, 0.3248, 0.5502, 0.3248, 0.5502, 0.3282, 0.5877, 0.3282, 0.5877, 0.3282, 0.5877, 0.3282, 0.5877, 0.3265, 0.5689, 0.3282, 0.5877, 0.3282, 0.5877, 0.3265, 0.5689, 0.3265, 0.5689, 0.3248, 0.5502, 0.3248, 0.5502, 0.3265, 0.5689, 0.3248, 0.5502, 0.3248, 0.5502, 0.3248, 0.5502, 0.3248, 0.5502])
me_cube_002.update()

# ---- objects
ob_cube = bpy.data.objects.new('Cube', me_cube_002)

# ---- transforms, parenting, visibility, modifiers, constraints
ob_cube.location = (0.0, 0.0, 7.089)
_m = ob_cube.modifiers.new('Mirror', 'MIRROR')
_m.use_clip = True
_m = ob_cube.modifiers.new('Auto Smooth', 'NODES')
_m.node_group = ng_auto_smooth
_gi = [s.identifier for s in ng_auto_smooth.interface.items_tree if s.item_type == 'SOCKET' and s.in_out == 'INPUT']
_m[_gi[1]] = 1.653  # Angle

# ---- collection membership
col_collection.objects.link(ob_cube)

# ---- scene / render settings (as saved in the file)
scene.frame_start = 1; scene.frame_end = 250; scene.frame_set(1)
scene.render.engine = 'BLENDER_EEVEE_NEXT'
scene.cycles.sampling_pattern = 'TABULATED_SOBOL'
scene.cycles.use_light_tree = False
scene.view_settings.view_transform = 'Filmic'
bpy.context.view_layer.update()

# ---- added for rendering (the .blend has no active camera and no usable light): camera, sun
cam_auto = bpy.data.cameras.new('AutoCamera')
cam_auto.lens = 50.0
cam_auto.sensor_width = 36.0
cam_auto.clip_end = 1000.0
ob_auto_camera = bpy.data.objects.new('AutoCamera', cam_auto)
scene.collection.objects.link(ob_auto_camera)
ob_auto_camera.location = (10.3435, -12.4968, 12.1644)
ob_auto_camera.rotation_euler = (1.09748, -7.21219e-08, 0.694738)
scene.camera = ob_auto_camera
light_auto_sun = bpy.data.lights.new('AutoSun', 'SUN')
light_auto_sun.energy = 3.0
light_auto_sun.angle = 0.0523599
ob_auto_sun = bpy.data.objects.new('AutoSun', light_auto_sun)
scene.collection.objects.link(ob_auto_sun)
ob_auto_sun.rotation_euler = (0.872665, 0.174533, 0.523599)
bpy.context.view_layer.update()
